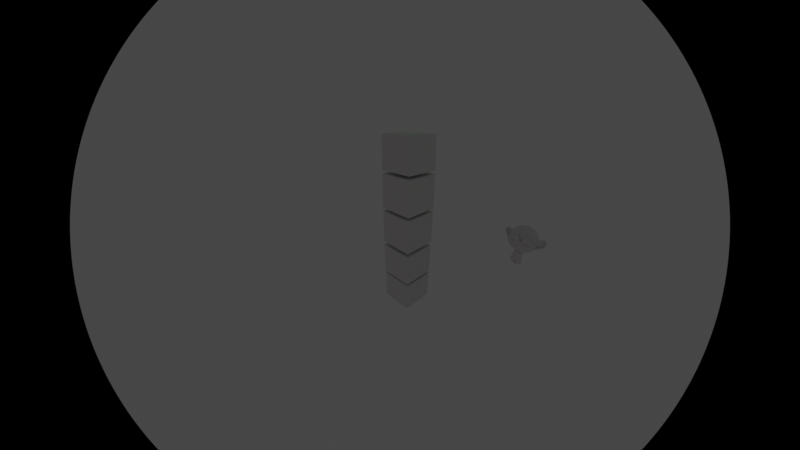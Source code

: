 # Source: class2.blend  (saved by Blender 2.81.16; exported with 4.5.12 LTS)
import bpy
from mathutils import Matrix  # noqa: F401  (used for matrix-valued properties, if any)

bpy.ops.wm.read_factory_settings(use_empty=True)
scene = bpy.context.scene
scene.name = 'Scene'

# ---- collections
col_collection = bpy.data.collections.new('Collection'); scene.collection.children.link(col_collection)

# ---- materials (node trees are filled in below, after node groups)
mat_material_002 = bpy.data.materials.new('Material.002')
mat_material_002.alpha_threshold = 0.0
mat_material_002.use_transparent_shadow = False
mat_material_002.line_color = (0.0, 0.0, 0.0, 1.0)
mat_material_003 = bpy.data.materials.new('Material.003')
mat_material_003.alpha_threshold = 0.0
mat_material_003.use_transparent_shadow = False
mat_material_003.line_color = (0.0, 0.0, 0.0, 1.0)
mat_material_004 = bpy.data.materials.new('Material.004')
mat_material_004.alpha_threshold = 0.0
mat_material_004.use_transparent_shadow = False
mat_material_004.line_color = (0.0, 0.0, 0.0, 1.0)
mat_material_005 = bpy.data.materials.new('Material.005')
mat_material_005.alpha_threshold = 0.0
mat_material_005.use_transparent_shadow = False
mat_material_005.line_color = (0.0, 0.0, 0.0, 1.0)
mat_material_006 = bpy.data.materials.new('Material.006')
mat_material_006.alpha_threshold = 0.0
mat_material_006.use_transparent_shadow = False
mat_material_006.line_color = (0.0, 0.0, 0.0, 1.0)

# ---- material node trees
mat_material_002.use_nodes = True; mat_material_002.node_tree.nodes.clear()
_N = mat_material_002.node_tree.nodes; _L = mat_material_002.node_tree.links
n0 = _N.new('ShaderNodeOutputMaterial'); n0.name = 'Material Output'; n0.location = (300, 300)
n1 = _N.new('ShaderNodeBsdfPrincipled'); n1.name = 'Principled BSDF'; n1.location = (10, 300)
n1.distribution = 'GGX'
n1.subsurface_method = 'BURLEY'
n1.inputs[2].default_value = 0.4
n1.inputs[3].default_value = 1.45
n1.inputs[27].default_value = (0.0, 0.0, 0.0, 1.0)
n1.inputs[28].default_value = 1.0
_L.new(n1.outputs[0], n0.inputs[0])
n0.is_active_output = True
mat_material_003.use_nodes = True; mat_material_003.node_tree.nodes.clear()
_N = mat_material_003.node_tree.nodes; _L = mat_material_003.node_tree.links
n0 = _N.new('ShaderNodeOutputMaterial'); n0.name = 'Material Output'; n0.location = (300, 300)
n1 = _N.new('ShaderNodeBsdfPrincipled'); n1.name = 'Principled BSDF'; n1.location = (10, 300)
n1.distribution = 'GGX'
n1.subsurface_method = 'BURLEY'
n1.inputs[2].default_value = 0.4
n1.inputs[3].default_value = 1.45
n1.inputs[27].default_value = (0.0, 0.0, 0.0, 1.0)
n1.inputs[28].default_value = 1.0
_L.new(n1.outputs[0], n0.inputs[0])
n0.is_active_output = True
mat_material_004.use_nodes = True; mat_material_004.node_tree.nodes.clear()
_N = mat_material_004.node_tree.nodes; _L = mat_material_004.node_tree.links
n0 = _N.new('ShaderNodeOutputMaterial'); n0.name = 'Material Output'; n0.location = (300, 300)
n1 = _N.new('ShaderNodeBsdfPrincipled'); n1.name = 'Principled BSDF'; n1.location = (10, 300)
n1.distribution = 'GGX'
n1.subsurface_method = 'BURLEY'
n1.inputs[2].default_value = 0.4
n1.inputs[3].default_value = 1.45
n1.inputs[27].default_value = (0.0, 0.0, 0.0, 1.0)
n1.inputs[28].default_value = 1.0
_L.new(n1.outputs[0], n0.inputs[0])
n0.is_active_output = True
mat_material_005.use_nodes = True; mat_material_005.node_tree.nodes.clear()
_N = mat_material_005.node_tree.nodes; _L = mat_material_005.node_tree.links
n0 = _N.new('ShaderNodeOutputMaterial'); n0.name = 'Material Output'; n0.location = (300, 300)
n1 = _N.new('ShaderNodeBsdfPrincipled'); n1.name = 'Principled BSDF'; n1.location = (10, 300)
n1.distribution = 'GGX'
n1.subsurface_method = 'BURLEY'
n1.inputs[2].default_value = 0.4
n1.inputs[3].default_value = 1.45
n1.inputs[27].default_value = (0.0, 0.0, 0.0, 1.0)
n1.inputs[28].default_value = 1.0
_L.new(n1.outputs[0], n0.inputs[0])
n0.is_active_output = True
mat_material_006.use_nodes = True; mat_material_006.node_tree.nodes.clear()
_N = mat_material_006.node_tree.nodes; _L = mat_material_006.node_tree.links
n0 = _N.new('ShaderNodeOutputMaterial'); n0.name = 'Material Output'; n0.location = (300, 300)
n1 = _N.new('ShaderNodeBsdfPrincipled'); n1.name = 'Principled BSDF'; n1.location = (10, 300)
n1.distribution = 'GGX'
n1.subsurface_method = 'BURLEY'
n1.inputs[2].default_value = 0.4
n1.inputs[3].default_value = 1.45
n1.inputs[27].default_value = (0.0, 0.0, 0.0, 1.0)
n1.inputs[28].default_value = 1.0
_L.new(n1.outputs[0], n0.inputs[0])
n0.is_active_output = True

# ---- world
world_world = bpy.data.worlds.new('World'); scene.world = world_world
world_world.use_nodes = True; world_world.node_tree.nodes.clear()
_N = world_world.node_tree.nodes; _L = world_world.node_tree.links
n0 = _N.new('ShaderNodeOutputWorld'); n0.name = 'World Output'; n0.location = (300, 300)
n1 = _N.new('ShaderNodeBackground'); n1.name = 'Background'; n1.location = (10, 300)
n1.inputs[0].default_value = (0.05088, 0.05088, 0.05088, 1.0)
_L.new(n1.outputs[0], n0.inputs[0])
n0.is_active_output = True
world_world.color = (0.05088, 0.05088, 0.05088)
world_world.use_sun_shadow = False
world_world.sun_shadow_jitter_overblur = 0.0

# ---- cameras
cam_camera = bpy.data.cameras.new('Camera')
cam_camera.type = 'PANO'
cam_camera.clip_end = 100.0
cam_camera.lens = 15.0
cam_camera.ortho_scale = 7.314

# ---- lights
light_spot = bpy.data.lights.new('Spot', 'SPOT')
light_spot.color = (1.0, 0.0, 0.01599)
light_spot.specular_factor = 2000.0
light_spot.transmission_factor = 0.0
light_spot.energy = 2000.0
light_spot.shadow_soft_size = 100.0
light_spot.shadow_maximum_resolution = 0.006
light_spot.use_absolute_resolution = True
light_spot.spot_blend = 0.0
light_spot.spot_size = 1.589
light_spot_001 = bpy.data.lights.new('Spot.001', 'SPOT')
light_spot_001.color = (0.0, 1.0, 0.0007276)
light_spot_001.transmission_factor = 0.0
light_spot_001.energy = 35.8
light_spot_001.shadow_soft_size = 0.25
light_spot_001.shadow_maximum_resolution = 0.006
light_spot_001.use_absolute_resolution = True
light_spot_002 = bpy.data.lights.new('Spot.002', 'SPOT')
light_spot_002.color = (0.0, 1.0, 0.0007276)
light_spot_002.transmission_factor = 0.0
light_spot_002.energy = 35.8
light_spot_002.shadow_soft_size = 0.25
light_spot_002.shadow_maximum_resolution = 0.006
light_spot_002.use_absolute_resolution = True
light_point_001 = bpy.data.lights.new('Point.001', 'POINT')
light_point_001.color = (0.8964, 0.0, 1.0)
light_point_001.specular_factor = 1000.0
light_point_001.transmission_factor = 0.0
light_point_001.energy = 0.0
light_point_001.shadow_soft_size = 10.0
light_point_001.shadow_maximum_resolution = 0.006
light_point_001.use_absolute_resolution = True

# ---- meshes
me_cube_002 = bpy.data.meshes.new('Cube.002')
me_cube_002.from_pydata([(1.0, 1.0, 1.0), (1.0, 1.0, -1.0), (1.0, -1.0, 1.0), (1.0, -1.0, -1.0), (-1.0, 1.0, 1.0), (-1.0, 1.0, -1.0), (-1.0, -1.0, 1.0), (-1.0, -1.0, -1.0)], [], [(0, 4, 6, 2), (3, 2, 6, 7), (7, 6, 4, 5), (5, 1, 3, 7), (1, 0, 2, 3), (5, 4, 0, 1)])
_uv = me_cube_002.uv_layers.new(name='UVMap')
_uv.uv.foreach_set('vector', [0.625, 0.5, 0.875, 0.5, 0.875, 0.75, 0.625, 0.75, 0.375, 0.75, 0.625, 0.75, 0.625, 1.0, 0.375, 1.0, 0.375, 0.0, 0.625, 0.0, 0.625, 0.25, 0.375, 0.25, 0.125, 0.5, 0.375, 0.5, 0.375, 0.75, 0.125, 0.75, 0.375, 0.5, 0.625, 0.5, 0.625, 0.75, 0.375, 0.75, 0.375, 0.25, 0.625, 0.25, 0.625, 0.5, 0.375, 0.5])
me_cube_002.materials.append(mat_material_002)
me_cube_002.use_remesh_preserve_volume = False
me_cube_002.use_remesh_preserve_attributes = False
me_cube_002.use_mirror_vertex_groups = False
me_cube_002.update()
me_cube_003 = bpy.data.meshes.new('Cube.003')
me_cube_003.from_pydata([(1.0, 1.0, 1.0), (1.0, 1.0, -1.0), (1.0, -1.0, 1.0), (1.0, -1.0, -1.0), (-1.0, 1.0, 1.0), (-1.0, 1.0, -1.0), (-1.0, -1.0, 1.0), (-1.0, -1.0, -1.0)], [], [(0, 4, 6, 2), (3, 2, 6, 7), (7, 6, 4, 5), (5, 1, 3, 7), (1, 0, 2, 3), (5, 4, 0, 1)])
_uv = me_cube_003.uv_layers.new(name='UVMap')
_uv.uv.foreach_set('vector', [0.625, 0.5, 0.875, 0.5, 0.875, 0.75, 0.625, 0.75, 0.375, 0.75, 0.625, 0.75, 0.625, 1.0, 0.375, 1.0, 0.375, 0.0, 0.625, 0.0, 0.625, 0.25, 0.375, 0.25, 0.125, 0.5, 0.375, 0.5, 0.375, 0.75, 0.125, 0.75, 0.375, 0.5, 0.625, 0.5, 0.625, 0.75, 0.375, 0.75, 0.375, 0.25, 0.625, 0.25, 0.625, 0.5, 0.375, 0.5])
me_cube_003.materials.append(mat_material_003)
me_cube_003.use_remesh_preserve_volume = False
me_cube_003.use_remesh_preserve_attributes = False
me_cube_003.use_mirror_vertex_groups = False
me_cube_003.update()
me_cube_004 = bpy.data.meshes.new('Cube.004')
me_cube_004.from_pydata([(1.0, 1.0, 1.0), (1.0, 1.0, -1.0), (1.0, -1.0, 1.0), (1.0, -1.0, -1.0), (-1.0, 1.0, 1.0), (-1.0, 1.0, -1.0), (-1.0, -1.0, 1.0), (-1.0, -1.0, -1.0)], [], [(0, 4, 6, 2), (3, 2, 6, 7), (7, 6, 4, 5), (5, 1, 3, 7), (1, 0, 2, 3), (5, 4, 0, 1)])
_uv = me_cube_004.uv_layers.new(name='UVMap')
_uv.uv.foreach_set('vector', [0.625, 0.5, 0.875, 0.5, 0.875, 0.75, 0.625, 0.75, 0.375, 0.75, 0.625, 0.75, 0.625, 1.0, 0.375, 1.0, 0.375, 0.0, 0.625, 0.0, 0.625, 0.25, 0.375, 0.25, 0.125, 0.5, 0.375, 0.5, 0.375, 0.75, 0.125, 0.75, 0.375, 0.5, 0.625, 0.5, 0.625, 0.75, 0.375, 0.75, 0.375, 0.25, 0.625, 0.25, 0.625, 0.5, 0.375, 0.5])
me_cube_004.materials.append(mat_material_004)
me_cube_004.use_remesh_preserve_volume = False
me_cube_004.use_remesh_preserve_attributes = False
me_cube_004.use_mirror_vertex_groups = False
me_cube_004.update()
me_cube_005 = bpy.data.meshes.new('Cube.005')
me_cube_005.from_pydata([(1.0, 1.0, 1.0), (1.0, 1.0, -1.0), (1.0, -1.0, 1.0), (1.0, -1.0, -1.0), (-1.0, 1.0, 1.0), (-1.0, 1.0, -1.0), (-1.0, -1.0, 1.0), (-1.0, -1.0, -1.0)], [], [(0, 4, 6, 2), (3, 2, 6, 7), (7, 6, 4, 5), (5, 1, 3, 7), (1, 0, 2, 3), (5, 4, 0, 1)])
_uv = me_cube_005.uv_layers.new(name='UVMap')
_uv.uv.foreach_set('vector', [0.625, 0.5, 0.875, 0.5, 0.875, 0.75, 0.625, 0.75, 0.375, 0.75, 0.625, 0.75, 0.625, 1.0, 0.375, 1.0, 0.375, 0.0, 0.625, 0.0, 0.625, 0.25, 0.375, 0.25, 0.125, 0.5, 0.375, 0.5, 0.375, 0.75, 0.125, 0.75, 0.375, 0.5, 0.625, 0.5, 0.625, 0.75, 0.375, 0.75, 0.375, 0.25, 0.625, 0.25, 0.625, 0.5, 0.375, 0.5])
me_cube_005.materials.append(mat_material_005)
me_cube_005.use_remesh_preserve_volume = False
me_cube_005.use_remesh_preserve_attributes = False
me_cube_005.use_mirror_vertex_groups = False
me_cube_005.update()
me_cube_006 = bpy.data.meshes.new('Cube.006')
me_cube_006.from_pydata([(1.0, 1.0, 1.0), (1.0, 1.0, -1.0), (1.0, -1.0, 1.0), (1.0, -1.0, -1.0), (-1.0, 1.0, 1.0), (-1.0, 1.0, -1.0), (-1.0, -1.0, 1.0), (-1.0, -1.0, -1.0)], [], [(0, 4, 6, 2), (3, 2, 6, 7), (7, 6, 4, 5), (5, 1, 3, 7), (1, 0, 2, 3), (5, 4, 0, 1)])
_uv = me_cube_006.uv_layers.new(name='UVMap')
_uv.uv.foreach_set('vector', [0.625, 0.5, 0.875, 0.5, 0.875, 0.75, 0.625, 0.75, 0.375, 0.75, 0.625, 0.75, 0.625, 1.0, 0.375, 1.0, 0.375, 0.0, 0.625, 0.0, 0.625, 0.25, 0.375, 0.25, 0.125, 0.5, 0.375, 0.5, 0.375, 0.75, 0.125, 0.75, 0.375, 0.5, 0.625, 0.5, 0.625, 0.75, 0.375, 0.75, 0.375, 0.25, 0.625, 0.25, 0.625, 0.5, 0.375, 0.5])
me_cube_006.materials.append(mat_material_006)
me_cube_006.use_remesh_preserve_volume = False
me_cube_006.use_remesh_preserve_attributes = False
me_cube_006.use_mirror_vertex_groups = False
me_cube_006.update()
me_suzanne = bpy.data.meshes.new('Suzanne')
me_suzanne.from_pydata([(0.4375, -0.7656, 0.1641), (-0.4375, -0.7656, 0.1641), (0.5, -0.6875, 0.09375), (-0.5, -0.6875, 0.09375), (0.5469, -0.5781, 0.05469), (-0.5469, -0.5781, 0.05469), (0.3516, -0.6172, -0.02344), (-0.3516, -0.6172, -0.02344), (0.3516, -0.7188, 0.03125), (-0.3516, -0.7188, 0.03125), (0.3516, -0.7812, 0.1328), (-0.3516, -0.7812, 0.1328), (0.2734, -0.7969, 0.1641), (-0.2734, -0.7969, 0.1641), (0.2031, -0.7422, 0.09375), (-0.2031, -0.7422, 0.09375), (0.1562, -0.6484, 0.05469), (-0.1562, -0.6484, 0.05469), (0.07812, -0.6562, 0.2422), (-0.07812, -0.6562, 0.2422), (0.1406, -0.7422, 0.2422), (-0.1406, -0.7422, 0.2422), (0.2422, -0.7969, 0.2422), (-0.2422, -0.7969, 0.2422), (0.2734, -0.7969, 0.3281), (-0.2734, -0.7969, 0.3281), (0.2031, -0.7422, 0.3906), (-0.2031, -0.7422, 0.3906), (0.1562, -0.6484, 0.4375), (-0.1562, -0.6484, 0.4375), (0.3516, -0.6172, 0.5156), (-0.3516, -0.6172, 0.5156), (0.3516, -0.7188, 0.4531), (-0.3516, -0.7188, 0.4531), (0.3516, -0.7812, 0.3594), (-0.3516, -0.7812, 0.3594), (0.4375, -0.7656, 0.3281), (-0.4375, -0.7656, 0.3281), (0.5, -0.6875, 0.3906), (-0.5, -0.6875, 0.3906), (0.5469, -0.5781, 0.4375), (-0.5469, -0.5781, 0.4375), (0.625, -0.5625, 0.2422), (-0.625, -0.5625, 0.2422), (0.5625, -0.6719, 0.2422), (-0.5625, -0.6719, 0.2422), (0.4688, -0.7578, 0.2422), (-0.4688, -0.7578, 0.2422), (0.4766, -0.7734, 0.2422), (-0.4766, -0.7734, 0.2422), (0.4453, -0.7812, 0.3359), (-0.4453, -0.7812, 0.3359), (0.3516, -0.8047, 0.375), (-0.3516, -0.8047, 0.375), (0.2656, -0.8203, 0.3359), (-0.2656, -0.8203, 0.3359), (0.2266, -0.8203, 0.2422), (-0.2266, -0.8203, 0.2422), (0.2656, -0.8203, 0.1562), (-0.2656, -0.8203, 0.1562), (0.3516, -0.8281, 0.2422), (-0.3516, -0.8281, 0.2422), (0.3516, -0.8047, 0.1172), (-0.3516, -0.8047, 0.1172), (0.4453, -0.7812, 0.1562), (-0.4453, -0.7812, 0.1562), (0.0, -0.7422, 0.4297), (0.0, -0.8203, 0.3516), (0.0, -0.7344, -0.6797), (0.0, -0.7812, -0.3203), (0.0, -0.7969, -0.1875), (0.0, -0.7188, -0.7734), (0.0, -0.6016, 0.4062), (0.0, -0.5703, 0.5703), (0.0, 0.5469, 0.8984), (0.0, 0.8516, 0.5625), (0.0, 0.8281, 0.07031), (0.0, 0.3516, -0.3828), (0.2031, -0.5625, -0.1875), (-0.2031, -0.5625, -0.1875), (0.3125, -0.5703, -0.4375), (-0.3125, -0.5703, -0.4375), (0.3516, -0.5703, -0.6953), (-0.3516, -0.5703, -0.6953), (0.3672, -0.5312, -0.8906), (-0.3672, -0.5312, -0.8906), (0.3281, -0.5234, -0.9453), (-0.3281, -0.5234, -0.9453), (0.1797, -0.5547, -0.9688), (-0.1797, -0.5547, -0.9688), (0.0, -0.5781, -0.9844), (0.4375, -0.5312, -0.1406), (-0.4375, -0.5312, -0.1406), (0.6328, -0.5391, -0.03906), (-0.6328, -0.5391, -0.03906), (0.8281, -0.4453, 0.1484), (-0.8281, -0.4453, 0.1484), (0.8594, -0.5938, 0.4297), (-0.8594, -0.5938, 0.4297), (0.7109, -0.625, 0.4844), (-0.7109, -0.625, 0.4844), (0.4922, -0.6875, 0.6016), (-0.4922, -0.6875, 0.6016), (0.3203, -0.7344, 0.7578), (-0.3203, -0.7344, 0.7578), (0.1562, -0.7578, 0.7188), (-0.1562, -0.7578, 0.7188), (0.0625, -0.75, 0.4922), (-0.0625, -0.75, 0.4922), (0.1641, -0.7734, 0.4141), (-0.1641, -0.7734, 0.4141), (0.125, -0.7656, 0.3047), (-0.125, -0.7656, 0.3047), (0.2031, -0.7422, 0.09375), (-0.2031, -0.7422, 0.09375), (0.375, -0.7031, 0.01562), (-0.375, -0.7031, 0.01562), (0.4922, -0.6719, 0.0625), (-0.4922, -0.6719, 0.0625), (0.625, -0.6484, 0.1875), (-0.625, -0.6484, 0.1875), (0.6406, -0.6484, 0.2969), (-0.6406, -0.6484, 0.2969), (0.6016, -0.6641, 0.375), (-0.6016, -0.6641, 0.375), (0.4297, -0.7188, 0.4375), (-0.4297, -0.7188, 0.4375), (0.25, -0.7578, 0.4688), (-0.25, -0.7578, 0.4688), (0.0, -0.7344, -0.7656), (0.1094, -0.7344, -0.7188), (-0.1094, -0.7344, -0.7188), (0.1172, -0.7109, -0.8359), (-0.1172, -0.7109, -0.8359), (0.0625, -0.6953, -0.8828), (-0.0625, -0.6953, -0.8828), (0.0, -0.6875, -0.8906), (0.0, -0.75, -0.1953), (0.0, -0.7422, -0.1406), (0.1016, -0.7422, -0.1484), (-0.1016, -0.7422, -0.1484), (0.125, -0.75, -0.2266), (-0.125, -0.75, -0.2266), (0.08594, -0.7422, -0.2891), (-0.08594, -0.7422, -0.2891), (0.3984, -0.6719, -0.04688), (-0.3984, -0.6719, -0.04688), (0.6172, -0.625, 0.05469), (-0.6172, -0.625, 0.05469), (0.7266, -0.6016, 0.2031), (-0.7266, -0.6016, 0.2031), (0.7422, -0.6562, 0.375), (-0.7422, -0.6562, 0.375), (0.6875, -0.7266, 0.4141), (-0.6875, -0.7266, 0.4141), (0.4375, -0.7969, 0.5469), (-0.4375, -0.7969, 0.5469), (0.3125, -0.8359, 0.6406), (-0.3125, -0.8359, 0.6406), (0.2031, -0.8516, 0.6172), (-0.2031, -0.8516, 0.6172), (0.1016, -0.8438, 0.4297), (-0.1016, -0.8438, 0.4297), (0.125, -0.8125, -0.1016), (-0.125, -0.8125, -0.1016), (0.2109, -0.7109, -0.4453), (-0.2109, -0.7109, -0.4453), (0.25, -0.6875, -0.7031), (-0.25, -0.6875, -0.7031), (0.2656, -0.6641, -0.8203), (-0.2656, -0.6641, -0.8203), (0.2344, -0.6328, -0.9141), (-0.2344, -0.6328, -0.9141), (0.1641, -0.6328, -0.9297), (-0.1641, -0.6328, -0.9297), (0.0, -0.6406, -0.9453), (0.0, -0.7266, 0.04688), (0.0, -0.7656, 0.2109), (0.3281, -0.7422, 0.4766), (-0.3281, -0.7422, 0.4766), (0.1641, -0.75, 0.1406), (-0.1641, -0.75, 0.1406), (0.1328, -0.7578, 0.2109), (-0.1328, -0.7578, 0.2109), (0.1172, -0.7344, -0.6875), (-0.1172, -0.7344, -0.6875), (0.07812, -0.75, -0.4453), (-0.07812, -0.75, -0.4453), (0.0, -0.75, -0.4453), (0.0, -0.7422, -0.3281), (0.09375, -0.7812, -0.2734), (-0.09375, -0.7812, -0.2734), (0.1328, -0.7969, -0.2266), (-0.1328, -0.7969, -0.2266), (0.1094, -0.7812, -0.1328), (-0.1094, -0.7812, -0.1328), (0.03906, -0.7812, -0.125), (-0.03906, -0.7812, -0.125), (0.0, -0.8281, -0.2031), (0.04688, -0.8125, -0.1484), (-0.04688, -0.8125, -0.1484), (0.09375, -0.8125, -0.1562), (-0.09375, -0.8125, -0.1562), (0.1094, -0.8281, -0.2266), (-0.1094, -0.8281, -0.2266), (0.07812, -0.8047, -0.25), (-0.07812, -0.8047, -0.25), (0.0, -0.8047, -0.2891), (0.2578, -0.5547, -0.3125), (-0.2578, -0.5547, -0.3125), (0.1641, -0.7109, -0.2422), (-0.1641, -0.7109, -0.2422), (0.1797, -0.7109, -0.3125), (-0.1797, -0.7109, -0.3125), (0.2344, -0.5547, -0.25), (-0.2344, -0.5547, -0.25), (0.0, -0.6875, -0.875), (0.04688, -0.6875, -0.8672), (-0.04688, -0.6875, -0.8672), (0.09375, -0.7109, -0.8203), (-0.09375, -0.7109, -0.8203), (0.09375, -0.7266, -0.7422), (-0.09375, -0.7266, -0.7422), (0.0, -0.6562, -0.7812), (0.09375, -0.6641, -0.75), (-0.09375, -0.6641, -0.75), (0.09375, -0.6406, -0.8125), (-0.09375, -0.6406, -0.8125), (0.04688, -0.6328, -0.8516), (-0.04688, -0.6328, -0.8516), (0.0, -0.6328, -0.8594), (0.1719, -0.7812, 0.2188), (-0.1719, -0.7812, 0.2188), (0.1875, -0.7734, 0.1562), (-0.1875, -0.7734, 0.1562), (0.3359, -0.7578, 0.4297), (-0.3359, -0.7578, 0.4297), (0.2734, -0.7734, 0.4219), (-0.2734, -0.7734, 0.4219), (0.4219, -0.7734, 0.3984), (-0.4219, -0.7734, 0.3984), (0.5625, -0.6953, 0.3516), (-0.5625, -0.6953, 0.3516), (0.5859, -0.6875, 0.2891), (-0.5859, -0.6875, 0.2891), (0.5781, -0.6797, 0.1953), (-0.5781, -0.6797, 0.1953), (0.4766, -0.7188, 0.1016), (-0.4766, -0.7188, 0.1016), (0.375, -0.7422, 0.0625), (-0.375, -0.7422, 0.0625), (0.2266, -0.7812, 0.1094), (-0.2266, -0.7812, 0.1094), (0.1797, -0.7812, 0.2969), (-0.1797, -0.7812, 0.2969), (0.2109, -0.7812, 0.375), (-0.2109, -0.7812, 0.375), (0.2344, -0.7578, 0.3594), (-0.2344, -0.7578, 0.3594), (0.1953, -0.7578, 0.2969), (-0.1953, -0.7578, 0.2969), (0.2422, -0.7578, 0.125), (-0.2422, -0.7578, 0.125), (0.375, -0.7266, 0.08594), (-0.375, -0.7266, 0.08594), (0.4609, -0.7031, 0.1172), (-0.4609, -0.7031, 0.1172), (0.5469, -0.6719, 0.2109), (-0.5469, -0.6719, 0.2109), (0.5547, -0.6719, 0.2812), (-0.5547, -0.6719, 0.2812), (0.5312, -0.6797, 0.3359), (-0.5312, -0.6797, 0.3359), (0.4141, -0.75, 0.3906), (-0.4141, -0.75, 0.3906), (0.2812, -0.7656, 0.3984), (-0.2812, -0.7656, 0.3984), (0.3359, -0.75, 0.4062), (-0.3359, -0.75, 0.4062), (0.2031, -0.75, 0.1719), (-0.2031, -0.75, 0.1719), (0.1953, -0.75, 0.2266), (-0.1953, -0.75, 0.2266), (0.1094, -0.6094, 0.4609), (-0.1094, -0.6094, 0.4609), (0.1953, -0.6172, 0.6641), (-0.1953, -0.6172, 0.6641), (0.3359, -0.5938, 0.6875), (-0.3359, -0.5938, 0.6875), (0.4844, -0.5547, 0.5547), (-0.4844, -0.5547, 0.5547), (0.6797, -0.4922, 0.4531), (-0.6797, -0.4922, 0.4531), (0.7969, -0.4609, 0.4062), (-0.7969, -0.4609, 0.4062), (0.7734, -0.375, 0.1641), (-0.7734, -0.375, 0.1641), (0.6016, -0.4141, 0.0), (-0.6016, -0.4141, 0.0), (0.4375, -0.4688, -0.09375), (-0.4375, -0.4688, -0.09375), (0.0, -0.2891, 0.8984), (0.0, 0.07812, 0.9844), (0.0, 0.6719, -0.1953), (0.0, -0.1875, -0.4609), (0.0, -0.4609, -0.9766), (0.0, -0.3438, -0.8047), (0.0, -0.3203, -0.5703), (0.0, -0.2812, -0.4844), (0.8516, -0.05469, 0.2344), (-0.8516, -0.05469, 0.2344), (0.8594, 0.04688, 0.3203), (-0.8594, 0.04688, 0.3203), (0.7734, 0.4375, 0.2656), (-0.7734, 0.4375, 0.2656), (0.4609, 0.7031, 0.4375), (-0.4609, 0.7031, 0.4375), (0.7344, -0.07031, -0.04688), (-0.7344, -0.07031, -0.04688), (0.5938, 0.1641, -0.125), (-0.5938, 0.1641, -0.125), (0.6406, 0.4297, -0.007812), (-0.6406, 0.4297, -0.007812), (0.3359, 0.6641, 0.05469), (-0.3359, 0.6641, 0.05469), (0.2344, -0.4062, -0.3516), (-0.2344, -0.4062, -0.3516), (0.1797, -0.2578, -0.4141), (-0.1797, -0.2578, -0.4141), (0.2891, -0.3828, -0.7109), (-0.2891, -0.3828, -0.7109), (0.25, -0.3906, -0.5), (-0.25, -0.3906, -0.5), (0.3281, -0.3984, -0.9141), (-0.3281, -0.3984, -0.9141), (0.1406, -0.3672, -0.7578), (-0.1406, -0.3672, -0.7578), (0.125, -0.3594, -0.5391), (-0.125, -0.3594, -0.5391), (0.1641, -0.4375, -0.9453), (-0.1641, -0.4375, -0.9453), (0.2188, -0.4297, -0.2812), (-0.2188, -0.4297, -0.2812), (0.2109, -0.4688, -0.2266), (-0.2109, -0.4688, -0.2266), (0.2031, -0.5, -0.1719), (-0.2031, -0.5, -0.1719), (0.2109, -0.1641, -0.3906), (-0.2109, -0.1641, -0.3906), (0.2969, 0.2656, -0.3125), (-0.2969, 0.2656, -0.3125), (0.3438, 0.5391, -0.1484), (-0.3438, 0.5391, -0.1484), (0.4531, 0.3828, 0.8672), (-0.4531, 0.3828, 0.8672), (0.4531, 0.07031, 0.9297), (-0.4531, 0.07031, 0.9297), (0.4531, -0.2344, 0.8516), (-0.4531, -0.2344, 0.8516), (0.4609, -0.4297, 0.5234), (-0.4609, -0.4297, 0.5234), (0.7266, -0.3359, 0.4062), (-0.7266, -0.3359, 0.4062), (0.6328, -0.2812, 0.4531), (-0.6328, -0.2812, 0.4531), (0.6406, -0.05469, 0.7031), (-0.6406, -0.05469, 0.7031), (0.7969, -0.125, 0.5625), (-0.7969, -0.125, 0.5625), (0.7969, 0.1172, 0.6172), (-0.7969, 0.1172, 0.6172), (0.6406, 0.1953, 0.75), (-0.6406, 0.1953, 0.75), (0.6406, 0.4453, 0.6797), (-0.6406, 0.4453, 0.6797), (0.7969, 0.3594, 0.5391), (-0.7969, 0.3594, 0.5391), (0.6172, 0.5859, 0.3281), (-0.6172, 0.5859, 0.3281), (0.4844, 0.5469, 0.02344), (-0.4844, 0.5469, 0.02344), (0.8203, 0.2031, 0.3281), (-0.8203, 0.2031, 0.3281), (0.4062, -0.1484, -0.1719), (-0.4062, -0.1484, -0.1719), (0.4297, 0.2109, -0.1953), (-0.4297, 0.2109, -0.1953), (0.8906, 0.2344, 0.4062), (-0.8906, 0.2344, 0.4062), (0.7734, 0.125, -0.1406), (-0.7734, 0.125, -0.1406), (1.039, 0.3281, -0.1016), (-1.039, 0.3281, -0.1016), (1.281, 0.4297, 0.05469), (-1.281, 0.4297, 0.05469), (1.352, 0.4219, 0.3203), (-1.352, 0.4219, 0.3203), (1.234, 0.4219, 0.5078), (-1.234, 0.4219, 0.5078), (1.023, 0.3125, 0.4766), (-1.023, 0.3125, 0.4766), (1.016, 0.2891, 0.4141), (-1.016, 0.2891, 0.4141), (1.188, 0.3906, 0.4375), (-1.188, 0.3906, 0.4375), (1.266, 0.4062, 0.2891), (-1.266, 0.4062, 0.2891), (1.211, 0.4062, 0.07812), (-1.211, 0.4062, 0.07812), (1.031, 0.3047, -0.03906), (-1.031, 0.3047, -0.03906), (0.8281, 0.1328, -0.07031), (-0.8281, 0.1328, -0.07031), (0.9219, 0.2188, 0.3594), (-0.9219, 0.2188, 0.3594), (0.9453, 0.2891, 0.3047), (-0.9453, 0.2891, 0.3047), (0.8828, 0.2109, -0.02344), (-0.8828, 0.2109, -0.02344), (1.039, 0.3672, 0.0), (-1.039, 0.3672, 0.0), (1.188, 0.4453, 0.09375), (-1.188, 0.4453, 0.09375), (1.234, 0.4453, 0.25), (-1.234, 0.4453, 0.25), (1.172, 0.4375, 0.3594), (-1.172, 0.4375, 0.3594), (1.023, 0.3594, 0.3438), (-1.023, 0.3594, 0.3438), (0.8438, 0.2109, 0.2891), (-0.8438, 0.2109, 0.2891), (0.8359, 0.2734, 0.1719), (-0.8359, 0.2734, 0.1719), (0.7578, 0.2734, 0.09375), (-0.7578, 0.2734, 0.09375), (0.8203, 0.2734, 0.08594), (-0.8203, 0.2734, 0.08594), (0.8438, 0.2734, 0.01562), (-0.8438, 0.2734, 0.01562), (0.8125, 0.2734, -0.01562), (-0.8125, 0.2734, -0.01562), (0.7266, 0.07031, 0.0), (-0.7266, 0.07031, 0.0), (0.7188, 0.1719, -0.02344), (-0.7188, 0.1719, -0.02344), (0.7188, 0.1875, 0.03906), (-0.7188, 0.1875, 0.03906), (0.7969, 0.2109, 0.2031), (-0.7969, 0.2109, 0.2031), (0.8906, 0.2656, 0.2422), (-0.8906, 0.2656, 0.2422), (0.8906, 0.3203, 0.2344), (-0.8906, 0.3203, 0.2344), (0.8125, 0.3203, -0.01562), (-0.8125, 0.3203, -0.01562), (0.8516, 0.3203, 0.01562), (-0.8516, 0.3203, 0.01562), (0.8281, 0.3203, 0.07812), (-0.8281, 0.3203, 0.07812), (0.7656, 0.3203, 0.09375), (-0.7656, 0.3203, 0.09375), (0.8438, 0.3203, 0.1719), (-0.8438, 0.3203, 0.1719), (1.039, 0.4141, 0.3281), (-1.039, 0.4141, 0.3281), (1.188, 0.4844, 0.3438), (-1.188, 0.4844, 0.3438), (1.258, 0.4922, 0.2422), (-1.258, 0.4922, 0.2422), (1.211, 0.4844, 0.08594), (-1.211, 0.4844, 0.08594), (1.047, 0.4219, 0.0), (-1.047, 0.4219, 0.0), (0.8828, 0.2656, -0.01562), (-0.8828, 0.2656, -0.01562), (0.9531, 0.3438, 0.2891), (-0.9531, 0.3438, 0.2891), (0.8906, 0.3281, 0.1094), (-0.8906, 0.3281, 0.1094), (0.9375, 0.3359, 0.0625), (-0.9375, 0.3359, 0.0625), (1.0, 0.3672, 0.125), (-1.0, 0.3672, 0.125), (0.9609, 0.3516, 0.1719), (-0.9609, 0.3516, 0.1719), (1.016, 0.375, 0.2344), (-1.016, 0.375, 0.2344), (1.055, 0.3828, 0.1875), (-1.055, 0.3828, 0.1875), (1.109, 0.3906, 0.2109), (-1.109, 0.3906, 0.2109), (1.086, 0.3906, 0.2734), (-1.086, 0.3906, 0.2734), (1.023, 0.4844, 0.4375), (-1.023, 0.4844, 0.4375), (1.25, 0.5469, 0.4688), (-1.25, 0.5469, 0.4688), (1.367, 0.5, 0.2969), (-1.367, 0.5, 0.2969), (1.312, 0.5312, 0.05469), (-1.312, 0.5312, 0.05469), (1.039, 0.4922, -0.08594), (-1.039, 0.4922, -0.08594), (0.7891, 0.3281, -0.125), (-0.7891, 0.3281, -0.125), (0.8594, 0.3828, 0.3828), (-0.8594, 0.3828, 0.3828)], [], [(46, 0, 2, 44), (3, 1, 47, 45), (44, 2, 4, 42), (5, 3, 45, 43), (2, 8, 6, 4), (7, 9, 3, 5), (0, 10, 8, 2), (9, 11, 1, 3), (10, 12, 14, 8), (15, 13, 11, 9), (8, 14, 16, 6), (17, 15, 9, 7), (14, 20, 18, 16), (19, 21, 15, 17), (12, 22, 20, 14), (21, 23, 13, 15), (22, 24, 26, 20), (27, 25, 23, 21), (20, 26, 28, 18), (29, 27, 21, 19), (26, 32, 30, 28), (31, 33, 27, 29), (24, 34, 32, 26), (33, 35, 25, 27), (34, 36, 38, 32), (39, 37, 35, 33), (32, 38, 40, 30), (41, 39, 33, 31), (38, 44, 42, 40), (43, 45, 39, 41), (36, 46, 44, 38), (45, 47, 37, 39), (46, 36, 50, 48), (51, 37, 47, 49), (36, 34, 52, 50), (53, 35, 37, 51), (34, 24, 54, 52), (55, 25, 35, 53), (24, 22, 56, 54), (57, 23, 25, 55), (22, 12, 58, 56), (59, 13, 23, 57), (12, 10, 62, 58), (63, 11, 13, 59), (10, 0, 64, 62), (65, 1, 11, 63), (0, 46, 48, 64), (49, 47, 1, 65), (60, 64, 48), (49, 65, 61), (62, 64, 60), (61, 65, 63), (60, 58, 62), (63, 59, 61), (60, 56, 58), (59, 57, 61), (60, 54, 56), (57, 55, 61), (60, 52, 54), (55, 53, 61), (60, 50, 52), (53, 51, 61), (60, 48, 50), (51, 49, 61), (88, 173, 175, 90), (175, 174, 89, 90), (86, 171, 173, 88), (174, 172, 87, 89), (84, 169, 171, 86), (172, 170, 85, 87), (82, 167, 169, 84), (170, 168, 83, 85), (80, 165, 167, 82), (168, 166, 81, 83), (78, 91, 145, 163), (146, 92, 79, 164), (91, 93, 147, 145), (148, 94, 92, 146), (93, 95, 149, 147), (150, 96, 94, 148), (95, 97, 151, 149), (152, 98, 96, 150), (97, 99, 153, 151), (154, 100, 98, 152), (99, 101, 155, 153), (156, 102, 100, 154), (101, 103, 157, 155), (158, 104, 102, 156), (103, 105, 159, 157), (160, 106, 104, 158), (105, 107, 161, 159), (162, 108, 106, 160), (107, 66, 67, 161), (67, 66, 108, 162), (109, 127, 159, 161), (160, 128, 110, 162), (127, 178, 157, 159), (158, 179, 128, 160), (125, 155, 157, 178), (158, 156, 126, 179), (123, 153, 155, 125), (156, 154, 124, 126), (121, 151, 153, 123), (154, 152, 122, 124), (119, 149, 151, 121), (152, 150, 120, 122), (117, 147, 149, 119), (150, 148, 118, 120), (115, 145, 147, 117), (148, 146, 116, 118), (113, 163, 145, 115), (146, 164, 114, 116), (113, 180, 176, 163), (176, 181, 114, 164), (109, 161, 67, 111), (67, 162, 110, 112), (111, 67, 177, 182), (177, 67, 112, 183), (176, 180, 182, 177), (183, 181, 176, 177), (134, 136, 175, 173), (175, 136, 135, 174), (132, 134, 173, 171), (174, 135, 133, 172), (130, 132, 171, 169), (172, 133, 131, 170), (165, 186, 184, 167), (185, 187, 166, 168), (130, 169, 167, 184), (168, 170, 131, 185), (143, 189, 188, 186), (188, 189, 144, 187), (184, 186, 188, 68), (188, 187, 185, 68), (129, 130, 184, 68), (185, 131, 129, 68), (141, 192, 190, 143), (191, 193, 142, 144), (139, 194, 192, 141), (193, 195, 140, 142), (138, 196, 194, 139), (195, 197, 138, 140), (137, 70, 196, 138), (197, 70, 137, 138), (189, 143, 190, 69), (191, 144, 189, 69), (69, 190, 205, 207), (206, 191, 69, 207), (70, 198, 199, 196), (200, 198, 70, 197), (196, 199, 201, 194), (202, 200, 197, 195), (194, 201, 203, 192), (204, 202, 195, 193), (192, 203, 205, 190), (206, 204, 193, 191), (198, 203, 201, 199), (202, 204, 198, 200), (198, 207, 205, 203), (206, 207, 198, 204), (138, 139, 163, 176), (164, 140, 138, 176), (139, 141, 210, 163), (211, 142, 140, 164), (141, 143, 212, 210), (213, 144, 142, 211), (143, 186, 165, 212), (166, 187, 144, 213), (80, 208, 212, 165), (213, 209, 81, 166), (208, 214, 210, 212), (211, 215, 209, 213), (78, 163, 210, 214), (211, 164, 79, 215), (130, 129, 71, 221), (71, 129, 131, 222), (132, 130, 221, 219), (222, 131, 133, 220), (134, 132, 219, 217), (220, 133, 135, 218), (136, 134, 217, 216), (218, 135, 136, 216), (216, 217, 228, 230), (229, 218, 216, 230), (217, 219, 226, 228), (227, 220, 218, 229), (219, 221, 224, 226), (225, 222, 220, 227), (221, 71, 223, 224), (223, 71, 222, 225), (223, 230, 228, 224), (229, 230, 223, 225), (224, 228, 226), (227, 229, 225), (182, 180, 233, 231), (234, 181, 183, 232), (111, 182, 231, 253), (232, 183, 112, 254), (109, 111, 253, 255), (254, 112, 110, 256), (180, 113, 251, 233), (252, 114, 181, 234), (113, 115, 249, 251), (250, 116, 114, 252), (115, 117, 247, 249), (248, 118, 116, 250), (117, 119, 245, 247), (246, 120, 118, 248), (119, 121, 243, 245), (244, 122, 120, 246), (121, 123, 241, 243), (242, 124, 122, 244), (123, 125, 239, 241), (240, 126, 124, 242), (125, 178, 235, 239), (236, 179, 126, 240), (178, 127, 237, 235), (238, 128, 179, 236), (127, 109, 255, 237), (256, 110, 128, 238), (237, 255, 257, 275), (258, 256, 238, 276), (235, 237, 275, 277), (276, 238, 236, 278), (239, 235, 277, 273), (278, 236, 240, 274), (241, 239, 273, 271), (274, 240, 242, 272), (243, 241, 271, 269), (272, 242, 244, 270), (245, 243, 269, 267), (270, 244, 246, 268), (247, 245, 267, 265), (268, 246, 248, 266), (249, 247, 265, 263), (266, 248, 250, 264), (251, 249, 263, 261), (264, 250, 252, 262), (233, 251, 261, 279), (262, 252, 234, 280), (255, 253, 259, 257), (260, 254, 256, 258), (253, 231, 281, 259), (282, 232, 254, 260), (231, 233, 279, 281), (280, 234, 232, 282), (66, 107, 283, 72), (284, 108, 66, 72), (107, 105, 285, 283), (286, 106, 108, 284), (105, 103, 287, 285), (288, 104, 106, 286), (103, 101, 289, 287), (290, 102, 104, 288), (101, 99, 291, 289), (292, 100, 102, 290), (99, 97, 293, 291), (294, 98, 100, 292), (97, 95, 295, 293), (296, 96, 98, 294), (95, 93, 297, 295), (298, 94, 96, 296), (93, 91, 299, 297), (300, 92, 94, 298), (307, 308, 327, 337), (328, 308, 307, 338), (306, 307, 337, 335), (338, 307, 306, 336), (305, 306, 335, 339), (336, 306, 305, 340), (88, 90, 305, 339), (305, 90, 89, 340), (86, 88, 339, 333), (340, 89, 87, 334), (84, 86, 333, 329), (334, 87, 85, 330), (82, 84, 329, 331), (330, 85, 83, 332), (329, 335, 337, 331), (338, 336, 330, 332), (329, 333, 339, 335), (340, 334, 330, 336), (325, 331, 337, 327), (338, 332, 326, 328), (80, 82, 331, 325), (332, 83, 81, 326), (208, 341, 343, 214), (344, 342, 209, 215), (80, 325, 341, 208), (342, 326, 81, 209), (78, 214, 343, 345), (344, 215, 79, 346), (78, 345, 299, 91), (300, 346, 79, 92), (76, 323, 351, 303), (352, 324, 76, 303), (303, 351, 349, 77), (350, 352, 303, 77), (77, 349, 347, 304), (348, 350, 77, 304), (304, 347, 327, 308), (328, 348, 304, 308), (325, 327, 347, 341), (348, 328, 326, 342), (295, 297, 317, 309), (318, 298, 296, 310), (75, 315, 323, 76), (324, 316, 75, 76), (301, 357, 355, 302), (356, 358, 301, 302), (302, 355, 353, 74), (354, 356, 302, 74), (74, 353, 315, 75), (316, 354, 74, 75), (291, 293, 361, 363), (362, 294, 292, 364), (363, 361, 367, 365), (368, 362, 364, 366), (365, 367, 369, 371), (370, 368, 366, 372), (371, 369, 375, 373), (376, 370, 372, 374), (313, 377, 373, 375), (374, 378, 314, 376), (315, 353, 373, 377), (374, 354, 316, 378), (353, 355, 371, 373), (372, 356, 354, 374), (355, 357, 365, 371), (366, 358, 356, 372), (357, 359, 363, 365), (364, 360, 358, 366), (289, 291, 363, 359), (364, 292, 290, 360), (73, 359, 357, 301), (358, 360, 73, 301), (283, 285, 287, 289), (288, 286, 284, 290), (283, 289, 359, 73), (360, 290, 284, 73), (72, 283, 73), (73, 284, 72), (293, 295, 309, 361), (310, 296, 294, 362), (309, 311, 367, 361), (368, 312, 310, 362), (311, 381, 369, 367), (370, 382, 312, 368), (313, 375, 369, 381), (370, 376, 314, 382), (347, 349, 385, 383), (386, 350, 348, 384), (317, 383, 385, 319), (386, 384, 318, 320), (297, 299, 383, 317), (384, 300, 298, 318), (299, 343, 341, 383), (342, 344, 300, 384), (341, 347, 383), (384, 348, 342), (299, 345, 343), (344, 346, 300), (313, 321, 379, 377), (380, 322, 314, 378), (315, 377, 379, 323), (380, 378, 316, 324), (319, 385, 379, 321), (380, 386, 320, 322), (349, 351, 379, 385), (380, 352, 350, 386), (323, 379, 351), (352, 380, 324), (399, 387, 413, 401), (414, 388, 400, 402), (399, 401, 403, 397), (404, 402, 400, 398), (397, 403, 405, 395), (406, 404, 398, 396), (395, 405, 407, 393), (408, 406, 396, 394), (393, 407, 409, 391), (410, 408, 394, 392), (391, 409, 411, 389), (412, 410, 392, 390), (409, 419, 417, 411), (418, 420, 410, 412), (407, 421, 419, 409), (420, 422, 408, 410), (405, 423, 421, 407), (422, 424, 406, 408), (403, 425, 423, 405), (424, 426, 404, 406), (401, 427, 425, 403), (426, 428, 402, 404), (401, 413, 415, 427), (416, 414, 402, 428), (317, 319, 443, 441), (444, 320, 318, 442), (319, 389, 411, 443), (412, 390, 320, 444), (309, 317, 441, 311), (442, 318, 310, 312), (381, 429, 413, 387), (414, 430, 382, 388), (411, 417, 439, 443), (440, 418, 412, 444), (437, 445, 443, 439), (444, 446, 438, 440), (433, 445, 437, 435), (438, 446, 434, 436), (431, 447, 445, 433), (446, 448, 432, 434), (429, 447, 431, 449), (432, 448, 430, 450), (413, 429, 449, 415), (450, 430, 414, 416), (311, 447, 429, 381), (430, 448, 312, 382), (311, 441, 445, 447), (446, 442, 312, 448), (441, 443, 445), (446, 444, 442), (415, 449, 451, 475), (452, 450, 416, 476), (449, 431, 461, 451), (462, 432, 450, 452), (431, 433, 459, 461), (460, 434, 432, 462), (433, 435, 457, 459), (458, 436, 434, 460), (435, 437, 455, 457), (456, 438, 436, 458), (437, 439, 453, 455), (454, 440, 438, 456), (439, 417, 473, 453), (474, 418, 440, 454), (427, 415, 475, 463), (476, 416, 428, 464), (425, 427, 463, 465), (464, 428, 426, 466), (423, 425, 465, 467), (466, 426, 424, 468), (421, 423, 467, 469), (468, 424, 422, 470), (419, 421, 469, 471), (470, 422, 420, 472), (417, 419, 471, 473), (472, 420, 418, 474), (457, 455, 479, 477), (480, 456, 458, 478), (477, 479, 481, 483), (482, 480, 478, 484), (483, 481, 487, 485), (488, 482, 484, 486), (485, 487, 489, 491), (490, 488, 486, 492), (463, 475, 485, 491), (486, 476, 464, 492), (451, 483, 485, 475), (486, 484, 452, 476), (451, 461, 477, 483), (478, 462, 452, 484), (457, 477, 461, 459), (462, 478, 458, 460), (453, 473, 479, 455), (480, 474, 454, 456), (471, 481, 479, 473), (480, 482, 472, 474), (469, 487, 481, 471), (482, 488, 470, 472), (467, 489, 487, 469), (488, 490, 468, 470), (465, 491, 489, 467), (490, 492, 466, 468), (463, 491, 465), (466, 492, 464), (391, 389, 503, 501), (504, 390, 392, 502), (393, 391, 501, 499), (502, 392, 394, 500), (395, 393, 499, 497), (500, 394, 396, 498), (397, 395, 497, 495), (498, 396, 398, 496), (399, 397, 495, 493), (496, 398, 400, 494), (387, 399, 493, 505), (494, 400, 388, 506), (493, 501, 503, 505), (504, 502, 494, 506), (493, 495, 499, 501), (500, 496, 494, 502), (495, 497, 499), (500, 498, 496), (313, 381, 387, 505), (388, 382, 314, 506), (313, 505, 503, 321), (504, 506, 314, 322), (319, 321, 503, 389), (504, 322, 320, 390)])
_uv = me_suzanne.uv_layers.new(name='UVMap')
_uv.uv.foreach_set('vector', [0.891, 0.5901, 0.8706, 0.5896, 0.8601, 0.5601, 0.9046, 0.5594, 0.8562, 0.8505, 0.8681, 0.8215, 0.8884, 0.822, 0.9006, 0.8532, 0.9046, 0.5594, 0.8601, 0.5601, 0.853, 0.5216, 0.9202, 0.5245, 0.8475, 0.8887, 0.8562, 0.8505, 0.9006, 0.8532, 0.9147, 0.8887, 0.8601, 0.5601, 0.8289, 0.5908, 0.7985, 0.5695, 0.853, 0.5216, 0.7951, 0.8384, 0.8264, 0.8185, 0.8562, 0.8505, 0.8475, 0.8887, 0.8706, 0.5896, 0.8544, 0.6048, 0.8289, 0.5908, 0.8601, 0.5601, 0.8264, 0.8185, 0.8525, 0.8057, 0.8681, 0.8215, 0.8562, 0.8505, 0.8544, 0.6048, 0.8541, 0.6255, 0.8282, 0.6334, 0.8289, 0.5908, 0.8276, 0.776, 0.8532, 0.785, 0.8525, 0.8057, 0.8264, 0.8185, 0.8289, 0.5908, 0.8282, 0.6334, 0.791, 0.6454, 0.7985, 0.5695, 0.791, 0.7622, 0.8276, 0.776, 0.8264, 0.8185, 0.7951, 0.8384, 0.8282, 0.6334, 0.8552, 0.6685, 0.8424, 0.7025, 0.791, 0.6454, 0.8448, 0.7075, 0.8561, 0.742, 0.8276, 0.776, 0.791, 0.7622, 0.8541, 0.6255, 0.8675, 0.6423, 0.8552, 0.6685, 0.8282, 0.6334, 0.8561, 0.742, 0.8673, 0.7688, 0.8532, 0.785, 0.8276, 0.776, 0.8675, 0.6423, 0.8905, 0.6419, 0.9004, 0.667, 0.8552, 0.6685, 0.9012, 0.7456, 0.8902, 0.7702, 0.8673, 0.7688, 0.8561, 0.742, 0.8552, 0.6685, 0.9004, 0.667, 0.9189, 0.6997, 0.8424, 0.7025, 0.9212, 0.7137, 0.9012, 0.7456, 0.8561, 0.742, 0.8448, 0.7075, 0.9004, 0.667, 0.9319, 0.6368, 0.9684, 0.6453, 0.9189, 0.6997, 0.9682, 0.7702, 0.9314, 0.7771, 0.9012, 0.7456, 0.9212, 0.7137, 0.8905, 0.6419, 0.9059, 0.6279, 0.9319, 0.6368, 0.9004, 0.667, 0.9314, 0.7771, 0.905, 0.7849, 0.8902, 0.7702, 0.9012, 0.7456, 0.9059, 0.6279, 0.9062, 0.6057, 0.9337, 0.593, 0.9319, 0.6368, 0.9312, 0.8209, 0.9044, 0.807, 0.905, 0.7849, 0.9314, 0.7771, 0.9319, 0.6368, 0.9337, 0.593, 0.9684, 0.5738, 0.9684, 0.6453, 0.965, 0.8417, 0.9312, 0.8209, 0.9314, 0.7771, 0.9682, 0.7702, 0.9337, 0.593, 0.9046, 0.5594, 0.9202, 0.5245, 0.9684, 0.5738, 0.9147, 0.8887, 0.9006, 0.8532, 0.9312, 0.8209, 0.965, 0.8417, 0.9062, 0.6057, 0.891, 0.5901, 0.9046, 0.5594, 0.9337, 0.593, 0.9006, 0.8532, 0.8884, 0.822, 0.9044, 0.807, 0.9312, 0.8209, 0.891, 0.5901, 0.9062, 0.6057, 0.9024, 0.6079, 0.8896, 0.5933, 0.9006, 0.8047, 0.9044, 0.807, 0.8884, 0.822, 0.8872, 0.8187, 0.9062, 0.6057, 0.9059, 0.6279, 0.8998, 0.6263, 0.9024, 0.6079, 0.8988, 0.7862, 0.905, 0.7849, 0.9044, 0.807, 0.9006, 0.8047, 0.9059, 0.6279, 0.8905, 0.6419, 0.8878, 0.6365, 0.8998, 0.6263, 0.8874, 0.7754, 0.8902, 0.7702, 0.905, 0.7849, 0.8988, 0.7862, 0.8905, 0.6419, 0.8675, 0.6423, 0.8709, 0.6352, 0.8878, 0.6365, 0.8704, 0.776, 0.8673, 0.7688, 0.8902, 0.7702, 0.8874, 0.7754, 0.8675, 0.6423, 0.8541, 0.6255, 0.8599, 0.6239, 0.8709, 0.6352, 0.8589, 0.7868, 0.8532, 0.785, 0.8673, 0.7688, 0.8704, 0.776, 0.8541, 0.6255, 0.8544, 0.6048, 0.8597, 0.6082, 0.8599, 0.6239, 0.8579, 0.8025, 0.8525, 0.8057, 0.8532, 0.785, 0.8589, 0.7868, 0.8544, 0.6048, 0.8706, 0.5896, 0.8717, 0.594, 0.8597, 0.6082, 0.8693, 0.8172, 0.8681, 0.8215, 0.8525, 0.8057, 0.8579, 0.8025, 0.8706, 0.5896, 0.891, 0.5901, 0.8896, 0.5933, 0.8717, 0.594, 0.8872, 0.8187, 0.8884, 0.822, 0.8681, 0.8215, 0.8693, 0.8172, 0.8794, 0.6165, 0.8717, 0.594, 0.8896, 0.5933, 0.8872, 0.8187, 0.8693, 0.8172, 0.878, 0.7951, 0.8597, 0.6082, 0.8717, 0.594, 0.8794, 0.6165, 0.878, 0.7951, 0.8693, 0.8172, 0.8579, 0.8025, 0.8794, 0.6165, 0.8599, 0.6239, 0.8597, 0.6082, 0.8579, 0.8025, 0.8589, 0.7868, 0.878, 0.7951, 0.8794, 0.6165, 0.8709, 0.6352, 0.8599, 0.6239, 0.8589, 0.7868, 0.8704, 0.776, 0.878, 0.7951, 0.8794, 0.6165, 0.8878, 0.6365, 0.8709, 0.6352, 0.8704, 0.776, 0.8874, 0.7754, 0.878, 0.7951, 0.8794, 0.6165, 0.8998, 0.6263, 0.8878, 0.6365, 0.8874, 0.7754, 0.8988, 0.7862, 0.878, 0.7951, 0.8794, 0.6165, 0.9024, 0.6079, 0.8998, 0.6263, 0.8988, 0.7862, 0.9006, 0.8047, 0.878, 0.7951, 0.8794, 0.6165, 0.8896, 0.5933, 0.9024, 0.6079, 0.9006, 0.8047, 0.8872, 0.8187, 0.878, 0.7951, 0.5403, 0.05381, 0.5364, 0.06207, 0.5189, 0.05968, 0.5189, 0.05029, 0.5189, 0.05968, 0.5015, 0.06204, 0.4976, 0.05377, 0.5189, 0.05029, 0.5519, 0.05834, 0.5428, 0.06409, 0.5364, 0.06207, 0.5403, 0.05381, 0.5015, 0.06204, 0.4951, 0.06405, 0.486, 0.05827, 0.4976, 0.05377, 0.5551, 0.0619, 0.5463, 0.07267, 0.5428, 0.06409, 0.5519, 0.05834, 0.4951, 0.06405, 0.4916, 0.07262, 0.4828, 0.06183, 0.486, 0.05827, 0.5638, 0.07659, 0.5483, 0.08489, 0.5463, 0.07267, 0.5551, 0.0619, 0.4916, 0.07262, 0.4895, 0.08486, 0.474, 0.07651, 0.4828, 0.06183, 0.5831, 0.1085, 0.5556, 0.1217, 0.5483, 0.08489, 0.5638, 0.07659, 0.4895, 0.08486, 0.4822, 0.1218, 0.4545, 0.1085, 0.474, 0.07651, 0.6055, 0.1651, 0.6474, 0.2005, 0.6215, 0.2278, 0.5531, 0.2096, 0.4165, 0.2295, 0.3897, 0.2019, 0.432, 0.1656, 0.4853, 0.2101, 0.6474, 0.2005, 0.6764, 0.2332, 0.6648, 0.2532, 0.6215, 0.2278, 0.3727, 0.2564, 0.3603, 0.2359, 0.3897, 0.2019, 0.4165, 0.2295, 0.6764, 0.2332, 0.7153, 0.2654, 0.6839, 0.28, 0.6648, 0.2532, 0.3537, 0.2846, 0.3205, 0.2703, 0.3603, 0.2359, 0.3727, 0.2564, 0.7153, 0.2654, 0.7073, 0.3101, 0.6875, 0.3115, 0.6839, 0.28, 0.3512, 0.3174, 0.3307, 0.3169, 0.3205, 0.2703, 0.3537, 0.2846, 0.7073, 0.3101, 0.6974, 0.3327, 0.6768, 0.3239, 0.6875, 0.3115, 0.3627, 0.3297, 0.342, 0.3397, 0.3307, 0.3169, 0.3512, 0.3174, 0.6974, 0.3327, 0.6628, 0.3725, 0.6391, 0.3573, 0.6768, 0.3239, 0.4028, 0.3621, 0.3793, 0.3787, 0.342, 0.3397, 0.3627, 0.3297, 0.6628, 0.3725, 0.6268, 0.3958, 0.6183, 0.3752, 0.6391, 0.3573, 0.4246, 0.3793, 0.4169, 0.4006, 0.3793, 0.3787, 0.4028, 0.3621, 0.6268, 0.3958, 0.6048, 0.3978, 0.6008, 0.3779, 0.6183, 0.3752, 0.4424, 0.3812, 0.4393, 0.4015, 0.4169, 0.4006, 0.4246, 0.3793, 0.6048, 0.3978, 0.5531, 0.3905, 0.5597, 0.357, 0.6008, 0.3779, 0.4829, 0.3585, 0.4909, 0.3919, 0.4393, 0.4015, 0.4424, 0.3812, 0.5531, 0.3905, 0.5219, 0.386, 0.5211, 0.3439, 0.5597, 0.357, 0.5211, 0.3439, 0.5219, 0.386, 0.4909, 0.3919, 0.4829, 0.3585, 0.5773, 0.3402, 0.5998, 0.3448, 0.6008, 0.3779, 0.5597, 0.357, 0.4424, 0.3812, 0.442, 0.3478, 0.4646, 0.3422, 0.4829, 0.3585, 0.5998, 0.3448, 0.6155, 0.342, 0.6183, 0.3752, 0.6008, 0.3779, 0.4246, 0.3793, 0.426, 0.3456, 0.442, 0.3478, 0.4424, 0.3812, 0.6345, 0.3323, 0.6391, 0.3573, 0.6183, 0.3752, 0.6155, 0.342, 0.4246, 0.3793, 0.4028, 0.3621, 0.4064, 0.3365, 0.426, 0.3456, 0.6624, 0.3128, 0.6768, 0.3239, 0.6391, 0.3573, 0.6345, 0.3323, 0.4028, 0.3621, 0.3627, 0.3297, 0.3771, 0.3177, 0.4064, 0.3365, 0.6684, 0.298, 0.6875, 0.3115, 0.6768, 0.3239, 0.6624, 0.3128, 0.3627, 0.3297, 0.3512, 0.3174, 0.3703, 0.3026, 0.3771, 0.3177, 0.6641, 0.2779, 0.6839, 0.28, 0.6875, 0.3115, 0.6684, 0.298, 0.3512, 0.3174, 0.3537, 0.2846, 0.3741, 0.2818, 0.3703, 0.3026, 0.6392, 0.253, 0.6648, 0.2532, 0.6839, 0.28, 0.6641, 0.2779, 0.3537, 0.2846, 0.3727, 0.2564, 0.3989, 0.2556, 0.3741, 0.2818, 0.614, 0.2427, 0.6215, 0.2278, 0.6648, 0.2532, 0.6392, 0.253, 0.3727, 0.2564, 0.4165, 0.2295, 0.4245, 0.2445, 0.3989, 0.2556, 0.5729, 0.2586, 0.5531, 0.2096, 0.6215, 0.2278, 0.614, 0.2427, 0.4165, 0.2295, 0.4853, 0.2101, 0.4664, 0.2597, 0.4245, 0.2445, 0.5729, 0.2586, 0.5639, 0.272, 0.5198, 0.2489, 0.5531, 0.2096, 0.5198, 0.2489, 0.4759, 0.2731, 0.4664, 0.2597, 0.4853, 0.2101, 0.5773, 0.3402, 0.5597, 0.357, 0.5211, 0.3439, 0.5585, 0.3166, 0.5211, 0.3439, 0.4829, 0.3585, 0.4646, 0.3422, 0.4826, 0.3178, 0.5585, 0.3166, 0.5211, 0.3439, 0.5203, 0.2948, 0.5569, 0.2912, 0.5203, 0.2948, 0.5211, 0.3439, 0.4826, 0.3178, 0.4834, 0.2922, 0.5198, 0.2489, 0.5639, 0.272, 0.5569, 0.2912, 0.5203, 0.2948, 0.4834, 0.2922, 0.4759, 0.2731, 0.5198, 0.2489, 0.5203, 0.2948, 0.5255, 0.06897, 0.5189, 0.0679, 0.5189, 0.05968, 0.5364, 0.06207, 0.5189, 0.05968, 0.5189, 0.0679, 0.5124, 0.06896, 0.5015, 0.06204, 0.5312, 0.07383, 0.5255, 0.06897, 0.5364, 0.06207, 0.5428, 0.06409, 0.5015, 0.06204, 0.5124, 0.06896, 0.5066, 0.07381, 0.4951, 0.06405, 0.531, 0.08743, 0.5312, 0.07383, 0.5428, 0.06409, 0.5463, 0.07267, 0.4951, 0.06405, 0.5066, 0.07381, 0.5068, 0.08742, 0.4916, 0.07262, 0.5556, 0.1217, 0.532, 0.1277, 0.5327, 0.09092, 0.5483, 0.08489, 0.5052, 0.09091, 0.5058, 0.1277, 0.4822, 0.1218, 0.4895, 0.08486, 0.531, 0.08743, 0.5463, 0.07267, 0.5483, 0.08489, 0.5327, 0.09092, 0.4895, 0.08486, 0.4916, 0.07262, 0.5068, 0.08742, 0.5052, 0.09091, 0.5381, 0.1584, 0.519, 0.1517, 0.5189, 0.1284, 0.532, 0.1277, 0.5189, 0.1284, 0.519, 0.1517, 0.4999, 0.1584, 0.5058, 0.1277, 0.5327, 0.09092, 0.532, 0.1277, 0.5189, 0.1284, 0.5189, 0.09395, 0.5189, 0.1284, 0.5058, 0.1277, 0.5052, 0.09091, 0.5189, 0.09395, 0.5189, 0.08518, 0.531, 0.08743, 0.5327, 0.09092, 0.5189, 0.09395, 0.5052, 0.09091, 0.5068, 0.08742, 0.5189, 0.08518, 0.5189, 0.09395, 0.5484, 0.1736, 0.538, 0.176, 0.5352, 0.1668, 0.5381, 0.1584, 0.5028, 0.1669, 0.5001, 0.176, 0.4897, 0.1737, 0.4999, 0.1584, 0.5443, 0.1934, 0.5372, 0.1876, 0.538, 0.176, 0.5484, 0.1736, 0.5001, 0.176, 0.5009, 0.1876, 0.494, 0.1934, 0.4897, 0.1737, 0.5198, 0.2008, 0.5288, 0.1918, 0.5372, 0.1876, 0.5443, 0.1934, 0.5009, 0.1876, 0.5092, 0.1916, 0.5198, 0.2008, 0.494, 0.1934, 0.5176, 0.1906, 0.5191, 0.1854, 0.5288, 0.1918, 0.5198, 0.2008, 0.5092, 0.1916, 0.5191, 0.1854, 0.5176, 0.1906, 0.5198, 0.2008, 0.519, 0.1517, 0.5381, 0.1584, 0.5352, 0.1668, 0.519, 0.159, 0.5028, 0.1669, 0.4999, 0.1584, 0.519, 0.1517, 0.519, 0.159, 0.519, 0.159, 0.5352, 0.1668, 0.5311, 0.1716, 0.519, 0.1656, 0.5069, 0.1717, 0.5028, 0.1669, 0.519, 0.159, 0.519, 0.1656, 0.5191, 0.1854, 0.5191, 0.1795, 0.5282, 0.1863, 0.5288, 0.1918, 0.5098, 0.1863, 0.5191, 0.1795, 0.5191, 0.1854, 0.5092, 0.1916, 0.5288, 0.1918, 0.5282, 0.1863, 0.5335, 0.1842, 0.5372, 0.1876, 0.5045, 0.1842, 0.5098, 0.1863, 0.5092, 0.1916, 0.5009, 0.1876, 0.5372, 0.1876, 0.5335, 0.1842, 0.5334, 0.1767, 0.538, 0.176, 0.5046, 0.1768, 0.5045, 0.1842, 0.5009, 0.1876, 0.5001, 0.176, 0.538, 0.176, 0.5334, 0.1767, 0.5311, 0.1716, 0.5352, 0.1668, 0.5069, 0.1717, 0.5046, 0.1768, 0.5001, 0.176, 0.5028, 0.1669, 0.5191, 0.1795, 0.5334, 0.1767, 0.5335, 0.1842, 0.5282, 0.1863, 0.5045, 0.1842, 0.5046, 0.1768, 0.5191, 0.1795, 0.5098, 0.1863, 0.5191, 0.1795, 0.519, 0.1656, 0.5311, 0.1716, 0.5334, 0.1767, 0.5069, 0.1717, 0.519, 0.1656, 0.5191, 0.1795, 0.5046, 0.1768, 0.5198, 0.2008, 0.5443, 0.1934, 0.5531, 0.2096, 0.5198, 0.2489, 0.4853, 0.2101, 0.494, 0.1934, 0.5198, 0.2008, 0.5198, 0.2489, 0.5443, 0.1934, 0.5484, 0.1736, 0.5616, 0.1678, 0.5531, 0.2096, 0.4764, 0.168, 0.4897, 0.1737, 0.494, 0.1934, 0.4853, 0.2101, 0.5484, 0.1736, 0.5381, 0.1584, 0.5595, 0.1493, 0.5616, 0.1678, 0.4784, 0.1494, 0.4999, 0.1584, 0.4897, 0.1737, 0.4764, 0.168, 0.5381, 0.1584, 0.532, 0.1277, 0.5556, 0.1217, 0.5595, 0.1493, 0.4822, 0.1218, 0.5058, 0.1277, 0.4999, 0.1584, 0.4784, 0.1494, 0.5831, 0.1085, 0.5961, 0.1334, 0.5595, 0.1493, 0.5556, 0.1217, 0.4784, 0.1494, 0.4414, 0.1336, 0.4545, 0.1085, 0.4822, 0.1218, 0.5961, 0.1334, 0.6012, 0.1479, 0.5616, 0.1678, 0.5595, 0.1493, 0.4764, 0.168, 0.4363, 0.1482, 0.4414, 0.1336, 0.4784, 0.1494, 0.6055, 0.1651, 0.5531, 0.2096, 0.5616, 0.1678, 0.6012, 0.1479, 0.4764, 0.168, 0.4853, 0.2101, 0.432, 0.1656, 0.4363, 0.1482, 0.531, 0.08743, 0.5189, 0.08518, 0.5189, 0.08387, 0.5289, 0.08496, 0.5189, 0.08387, 0.5189, 0.08518, 0.5068, 0.08742, 0.5089, 0.08495, 0.5312, 0.07383, 0.531, 0.08743, 0.5289, 0.08496, 0.529, 0.07543, 0.5089, 0.08495, 0.5068, 0.08742, 0.5066, 0.07381, 0.5088, 0.07542, 0.5255, 0.06897, 0.5312, 0.07383, 0.529, 0.07543, 0.5238, 0.07051, 0.5088, 0.07542, 0.5066, 0.07381, 0.5124, 0.06896, 0.5141, 0.0705, 0.5189, 0.0679, 0.5255, 0.06897, 0.5238, 0.07051, 0.5189, 0.06947, 0.5141, 0.0705, 0.5124, 0.06896, 0.5189, 0.0679, 0.5189, 0.06947, 0.5189, 0.06947, 0.5238, 0.07051, 0.5216, 0.07497, 0.5189, 0.07426, 0.5163, 0.07497, 0.5141, 0.0705, 0.5189, 0.06947, 0.5189, 0.07426, 0.5238, 0.07051, 0.529, 0.07543, 0.5242, 0.07669, 0.5216, 0.07497, 0.5136, 0.07668, 0.5088, 0.07542, 0.5141, 0.0705, 0.5163, 0.07497, 0.529, 0.07543, 0.5289, 0.08496, 0.5246, 0.07989, 0.5242, 0.07669, 0.5133, 0.07988, 0.5089, 0.08495, 0.5088, 0.07542, 0.5136, 0.07668, 0.5289, 0.08496, 0.5189, 0.08387, 0.5189, 0.07933, 0.5246, 0.07989, 0.5189, 0.07933, 0.5189, 0.08387, 0.5089, 0.08495, 0.5133, 0.07988, 0.5189, 0.07933, 0.5189, 0.07426, 0.5216, 0.07497, 0.5246, 0.07989, 0.5163, 0.07497, 0.5189, 0.07426, 0.5189, 0.07933, 0.5133, 0.07988, 0.5246, 0.07989, 0.5216, 0.07497, 0.5242, 0.07669, 0.5136, 0.07668, 0.5163, 0.07497, 0.5133, 0.07988, 0.5569, 0.2912, 0.5639, 0.272, 0.5718, 0.2773, 0.5684, 0.2929, 0.4681, 0.2786, 0.4759, 0.2731, 0.4834, 0.2922, 0.472, 0.2943, 0.5585, 0.3166, 0.5569, 0.2912, 0.5684, 0.2929, 0.5731, 0.3114, 0.472, 0.2943, 0.4834, 0.2922, 0.4826, 0.3178, 0.4678, 0.3131, 0.5773, 0.3402, 0.5585, 0.3166, 0.5731, 0.3114, 0.5849, 0.3277, 0.4678, 0.3131, 0.4826, 0.3178, 0.4646, 0.3422, 0.4565, 0.33, 0.5639, 0.272, 0.5729, 0.2586, 0.5807, 0.2666, 0.5718, 0.2773, 0.4587, 0.268, 0.4664, 0.2597, 0.4759, 0.2731, 0.4681, 0.2786, 0.5729, 0.2586, 0.614, 0.2427, 0.6117, 0.2557, 0.5807, 0.2666, 0.4271, 0.2577, 0.4245, 0.2445, 0.4664, 0.2597, 0.4587, 0.268, 0.614, 0.2427, 0.6392, 0.253, 0.6325, 0.2629, 0.6117, 0.2557, 0.4061, 0.2655, 0.3989, 0.2556, 0.4245, 0.2445, 0.4271, 0.2577, 0.6392, 0.253, 0.6641, 0.2779, 0.6537, 0.28, 0.6325, 0.2629, 0.3849, 0.2836, 0.3741, 0.2818, 0.3989, 0.2556, 0.4061, 0.2655, 0.6641, 0.2779, 0.6684, 0.298, 0.6561, 0.2976, 0.6537, 0.28, 0.383, 0.3019, 0.3703, 0.3026, 0.3741, 0.2818, 0.3849, 0.2836, 0.6684, 0.298, 0.6624, 0.3128, 0.6528, 0.3102, 0.6561, 0.2976, 0.3869, 0.3146, 0.3771, 0.3177, 0.3703, 0.3026, 0.383, 0.3019, 0.6624, 0.3128, 0.6345, 0.3323, 0.629, 0.3239, 0.6528, 0.3102, 0.4116, 0.3277, 0.4064, 0.3365, 0.3771, 0.3177, 0.3869, 0.3146, 0.6345, 0.3323, 0.6155, 0.342, 0.6144, 0.332, 0.629, 0.3239, 0.4267, 0.3354, 0.426, 0.3456, 0.4064, 0.3365, 0.4116, 0.3277, 0.6155, 0.342, 0.5998, 0.3448, 0.601, 0.3336, 0.6144, 0.332, 0.4403, 0.3365, 0.442, 0.3478, 0.426, 0.3456, 0.4267, 0.3354, 0.5998, 0.3448, 0.5773, 0.3402, 0.5849, 0.3277, 0.601, 0.3336, 0.4565, 0.33, 0.4646, 0.3422, 0.442, 0.3478, 0.4403, 0.3365, 0.601, 0.3336, 0.5849, 0.3277, 0.5906, 0.3215, 0.6018, 0.3285, 0.4504, 0.3239, 0.4565, 0.33, 0.4403, 0.3365, 0.4394, 0.3313, 0.6144, 0.332, 0.601, 0.3336, 0.6018, 0.3285, 0.6133, 0.3271, 0.4394, 0.3313, 0.4403, 0.3365, 0.4267, 0.3354, 0.4276, 0.3304, 0.629, 0.3239, 0.6144, 0.332, 0.6133, 0.3271, 0.6269, 0.3205, 0.4276, 0.3304, 0.4267, 0.3354, 0.4116, 0.3277, 0.4136, 0.3242, 0.6528, 0.3102, 0.629, 0.3239, 0.6269, 0.3205, 0.6462, 0.3064, 0.4136, 0.3242, 0.4116, 0.3277, 0.3869, 0.3146, 0.3934, 0.3105, 0.6561, 0.2976, 0.6528, 0.3102, 0.6462, 0.3064, 0.6495, 0.2962, 0.3934, 0.3105, 0.3869, 0.3146, 0.383, 0.3019, 0.3897, 0.3002, 0.6537, 0.28, 0.6561, 0.2976, 0.6495, 0.2962, 0.6478, 0.2835, 0.3897, 0.3002, 0.383, 0.3019, 0.3849, 0.2836, 0.391, 0.2871, 0.6325, 0.2629, 0.6537, 0.28, 0.6478, 0.2835, 0.6298, 0.2673, 0.391, 0.2871, 0.3849, 0.2836, 0.4061, 0.2655, 0.4089, 0.27, 0.6117, 0.2557, 0.6325, 0.2629, 0.6298, 0.2673, 0.6126, 0.2616, 0.4089, 0.27, 0.4061, 0.2655, 0.4271, 0.2577, 0.4263, 0.2637, 0.5807, 0.2666, 0.6117, 0.2557, 0.6126, 0.2616, 0.5852, 0.271, 0.4263, 0.2637, 0.4271, 0.2577, 0.4587, 0.268, 0.4544, 0.2726, 0.5718, 0.2773, 0.5807, 0.2666, 0.5852, 0.271, 0.5781, 0.2819, 0.4544, 0.2726, 0.4587, 0.268, 0.4681, 0.2786, 0.4618, 0.2834, 0.5849, 0.3277, 0.5731, 0.3114, 0.5795, 0.3093, 0.5906, 0.3215, 0.4612, 0.3112, 0.4678, 0.3131, 0.4565, 0.33, 0.4504, 0.3239, 0.5731, 0.3114, 0.5684, 0.2929, 0.5775, 0.2938, 0.5795, 0.3093, 0.4628, 0.2954, 0.472, 0.2943, 0.4678, 0.3131, 0.4612, 0.3112, 0.5684, 0.2929, 0.5718, 0.2773, 0.5781, 0.2819, 0.5775, 0.2938, 0.4618, 0.2834, 0.4681, 0.2786, 0.472, 0.2943, 0.4628, 0.2954, 0.5219, 0.386, 0.5531, 0.3905, 0.5532, 0.4331, 0.523, 0.4336, 0.4928, 0.4345, 0.4909, 0.3919, 0.5219, 0.386, 0.523, 0.4336, 0.5531, 0.3905, 0.6048, 0.3978, 0.6098, 0.4315, 0.5532, 0.4331, 0.4359, 0.4357, 0.4393, 0.4015, 0.4909, 0.3919, 0.4928, 0.4345, 0.6048, 0.3978, 0.6268, 0.3958, 0.6482, 0.4193, 0.6098, 0.4315, 0.3965, 0.4254, 0.4169, 0.4006, 0.4393, 0.4015, 0.4359, 0.4357, 0.6268, 0.3958, 0.6628, 0.3725, 0.6921, 0.3883, 0.6482, 0.4193, 0.3503, 0.3962, 0.3793, 0.3787, 0.4169, 0.4006, 0.3965, 0.4254, 0.6628, 0.3725, 0.6974, 0.3327, 0.7263, 0.3418, 0.6921, 0.3883, 0.3128, 0.3506, 0.342, 0.3397, 0.3793, 0.3787, 0.3503, 0.3962, 0.6974, 0.3327, 0.7073, 0.3101, 0.7359, 0.3121, 0.7263, 0.3418, 0.3011, 0.3206, 0.3307, 0.3169, 0.342, 0.3397, 0.3128, 0.3506, 0.7073, 0.3101, 0.7153, 0.2654, 0.7299, 0.2564, 0.7359, 0.3121, 0.3049, 0.2611, 0.3205, 0.2703, 0.3307, 0.3169, 0.3011, 0.3206, 0.7153, 0.2654, 0.6764, 0.2332, 0.6982, 0.2169, 0.7299, 0.2564, 0.3374, 0.2192, 0.3603, 0.2359, 0.3205, 0.2703, 0.3049, 0.2611, 0.6764, 0.2332, 0.6474, 0.2005, 0.6631, 0.1907, 0.6982, 0.2169, 0.3735, 0.1919, 0.3897, 0.2019, 0.3603, 0.2359, 0.3374, 0.2192, 0.6269, 0.01561, 0.6494, 0.02238, 0.6605, 0.07608, 0.6214, 0.04809, 0.3768, 0.0753, 0.3888, 0.02159, 0.4113, 0.01513, 0.4164, 0.04763, 0.5675, 0.000144, 0.6269, 0.01561, 0.6214, 0.04809, 0.5772, 0.0328, 0.4164, 0.04763, 0.4113, 0.01513, 0.4706, 0.000144, 0.4608, 0.03266, 0.5189, 0.02489, 0.5675, 0.000144, 0.5772, 0.0328, 0.5474, 0.04172, 0.4608, 0.03266, 0.4706, 0.000144, 0.5189, 0.02489, 0.4905, 0.04167, 0.5403, 0.05381, 0.5189, 0.05029, 0.5189, 0.02489, 0.5474, 0.04172, 0.5189, 0.02489, 0.5189, 0.05029, 0.4976, 0.05377, 0.4905, 0.04167, 0.5519, 0.05834, 0.5403, 0.05381, 0.5474, 0.04172, 0.5581, 0.05387, 0.4905, 0.04167, 0.4976, 0.05377, 0.486, 0.05827, 0.4798, 0.05378, 0.5551, 0.0619, 0.5519, 0.05834, 0.5581, 0.05387, 0.577, 0.058, 0.4798, 0.05378, 0.486, 0.05827, 0.4828, 0.06183, 0.4609, 0.05785, 0.5638, 0.07659, 0.5551, 0.0619, 0.577, 0.058, 0.6117, 0.07827, 0.4609, 0.05785, 0.4828, 0.06183, 0.474, 0.07651, 0.4259, 0.07799, 0.577, 0.058, 0.5772, 0.0328, 0.6214, 0.04809, 0.6117, 0.07827, 0.4164, 0.04763, 0.4608, 0.03266, 0.4609, 0.05785, 0.4259, 0.07799, 0.577, 0.058, 0.5581, 0.05387, 0.5474, 0.04172, 0.5772, 0.0328, 0.4905, 0.04167, 0.4798, 0.05378, 0.4609, 0.05785, 0.4608, 0.03266, 0.6267, 0.1114, 0.6117, 0.07827, 0.6214, 0.04809, 0.6605, 0.07608, 0.4164, 0.04763, 0.4259, 0.07799, 0.4106, 0.1112, 0.3768, 0.0753, 0.5831, 0.1085, 0.5638, 0.07659, 0.6117, 0.07827, 0.6267, 0.1114, 0.4259, 0.07799, 0.474, 0.07651, 0.4545, 0.1085, 0.4106, 0.1112, 0.5961, 0.1334, 0.6295, 0.1305, 0.6235, 0.1468, 0.6012, 0.1479, 0.4137, 0.1472, 0.4076, 0.1306, 0.4414, 0.1336, 0.4363, 0.1482, 0.5831, 0.1085, 0.6267, 0.1114, 0.6295, 0.1305, 0.5961, 0.1334, 0.4076, 0.1306, 0.4106, 0.1112, 0.4545, 0.1085, 0.4414, 0.1336, 0.6055, 0.1651, 0.6012, 0.1479, 0.6235, 0.1468, 0.6193, 0.1598, 0.4137, 0.1472, 0.4363, 0.1482, 0.432, 0.1656, 0.418, 0.1604, 0.6055, 0.1651, 0.6193, 0.1598, 0.6631, 0.1907, 0.6474, 0.2005, 0.3735, 0.1919, 0.418, 0.1604, 0.432, 0.1656, 0.3897, 0.2019, 0.9459, 0.07957, 0.8862, 0.1218, 0.8491, 0.09973, 0.8918, 0.03692, 0.1831, 0.09213, 0.1413, 0.1125, 0.07896, 0.06072, 0.1423, 0.02147, 0.8918, 0.03692, 0.8491, 0.09973, 0.7885, 0.08083, 0.8056, 0.01079, 0.2464, 0.07651, 0.1831, 0.09213, 0.1423, 0.02147, 0.2326, 0.003484, 0.8056, 0.01079, 0.7885, 0.08083, 0.687, 0.0772, 0.6724, 0.0222, 0.3499, 0.07596, 0.2464, 0.07651, 0.2326, 0.003484, 0.366, 0.02099, 0.6724, 0.0222, 0.687, 0.0772, 0.6605, 0.07608, 0.6494, 0.02238, 0.3768, 0.0753, 0.3499, 0.07596, 0.366, 0.02099, 0.3888, 0.02159, 0.6267, 0.1114, 0.6605, 0.07608, 0.687, 0.0772, 0.6295, 0.1305, 0.3499, 0.07596, 0.3768, 0.0753, 0.4106, 0.1112, 0.4076, 0.1306, 0.7299, 0.2564, 0.6982, 0.2169, 0.7602, 0.1932, 0.789, 0.2333, 0.2716, 0.1939, 0.3374, 0.2192, 0.3049, 0.2611, 0.2413, 0.237, 0.9945, 0.1677, 0.9091, 0.1833, 0.8862, 0.1218, 0.9459, 0.07957, 0.1413, 0.1125, 0.1079, 0.1791, 0.01183, 0.1554, 0.07896, 0.06072, 0.9117, 0.4024, 0.8629, 0.3386, 0.8941, 0.3019, 0.9629, 0.3448, 0.1238, 0.3155, 0.1606, 0.3568, 0.1064, 0.4327, 0.04397, 0.367, 0.9629, 0.3448, 0.8941, 0.3019, 0.9154, 0.2598, 0.9999, 0.2546, 0.09896, 0.267, 0.1238, 0.3155, 0.04397, 0.367, 0.000144, 0.2591, 0.9999, 0.2546, 0.9154, 0.2598, 0.9091, 0.1833, 0.9945, 0.1677, 0.1079, 0.1791, 0.09896, 0.267, 0.000144, 0.2591, 0.01183, 0.1554, 0.7495, 0.3347, 0.7359, 0.3121, 0.7663, 0.3008, 0.7892, 0.3137, 0.2674, 0.3101, 0.3011, 0.3206, 0.2882, 0.3465, 0.243, 0.3256, 0.7892, 0.3137, 0.7663, 0.3008, 0.8153, 0.2764, 0.8462, 0.2934, 0.2131, 0.2852, 0.2674, 0.3101, 0.243, 0.3256, 0.1785, 0.305, 0.8462, 0.2934, 0.8153, 0.2764, 0.845, 0.2564, 0.8735, 0.2659, 0.1797, 0.2633, 0.2131, 0.2852, 0.1785, 0.305, 0.1471, 0.2743, 0.8735, 0.2659, 0.845, 0.2564, 0.8591, 0.2282, 0.887, 0.2338, 0.1628, 0.2317, 0.1797, 0.2633, 0.1471, 0.2743, 0.1315, 0.2376, 0.8424, 0.1952, 0.875, 0.1847, 0.887, 0.2338, 0.8591, 0.2282, 0.1315, 0.2376, 0.1452, 0.1827, 0.1768, 0.1962, 0.1628, 0.2317, 0.9091, 0.1833, 0.9154, 0.2598, 0.887, 0.2338, 0.875, 0.1847, 0.1315, 0.2376, 0.09896, 0.267, 0.1079, 0.1791, 0.1452, 0.1827, 0.9154, 0.2598, 0.8941, 0.3019, 0.8735, 0.2659, 0.887, 0.2338, 0.1471, 0.2743, 0.1238, 0.3155, 0.09896, 0.267, 0.1315, 0.2376, 0.8941, 0.3019, 0.8629, 0.3386, 0.8462, 0.2934, 0.8735, 0.2659, 0.1785, 0.305, 0.1606, 0.3568, 0.1238, 0.3155, 0.1471, 0.2743, 0.8629, 0.3386, 0.7943, 0.3641, 0.7892, 0.3137, 0.8462, 0.2934, 0.243, 0.3256, 0.2398, 0.3826, 0.1606, 0.3568, 0.1785, 0.305, 0.7702, 0.3795, 0.7495, 0.3347, 0.7892, 0.3137, 0.7943, 0.3641, 0.243, 0.3256, 0.2882, 0.3465, 0.2681, 0.3987, 0.2398, 0.3826, 0.8455, 0.45, 0.7943, 0.3641, 0.8629, 0.3386, 0.9117, 0.4024, 0.1606, 0.3568, 0.2398, 0.3826, 0.1853, 0.4841, 0.1064, 0.4327, 0.8159, 0.4454, 0.7706, 0.4443, 0.7557, 0.4186, 0.7702, 0.3795, 0.287, 0.4429, 0.2714, 0.4733, 0.2193, 0.4772, 0.2681, 0.3987, 0.8159, 0.4454, 0.7702, 0.3795, 0.7943, 0.3641, 0.8455, 0.45, 0.2398, 0.3826, 0.2681, 0.3987, 0.2193, 0.4772, 0.1853, 0.4841, 0.8198, 0.4681, 0.8159, 0.4454, 0.8455, 0.45, 0.1853, 0.4841, 0.2193, 0.4772, 0.2159, 0.5036, 0.7359, 0.3121, 0.7299, 0.2564, 0.789, 0.2333, 0.7663, 0.3008, 0.2413, 0.237, 0.3049, 0.2611, 0.3011, 0.3206, 0.2674, 0.3101, 0.789, 0.2333, 0.8096, 0.2339, 0.8153, 0.2764, 0.7663, 0.3008, 0.2131, 0.2852, 0.2192, 0.2374, 0.2413, 0.237, 0.2674, 0.3101, 0.8096, 0.2339, 0.8293, 0.2196, 0.845, 0.2564, 0.8153, 0.2764, 0.1797, 0.2633, 0.1991, 0.2225, 0.2192, 0.2374, 0.2131, 0.2852, 0.8424, 0.1952, 0.8591, 0.2282, 0.845, 0.2564, 0.8293, 0.2196, 0.1797, 0.2633, 0.1628, 0.2317, 0.1768, 0.1962, 0.1991, 0.2225, 0.687, 0.0772, 0.7885, 0.08083, 0.7865, 0.1176, 0.7155, 0.1397, 0.2467, 0.1148, 0.2464, 0.07651, 0.3499, 0.07596, 0.3195, 0.1394, 0.7602, 0.1932, 0.7155, 0.1397, 0.7865, 0.1176, 0.7855, 0.1523, 0.2467, 0.1148, 0.3195, 0.1394, 0.2716, 0.1939, 0.246, 0.151, 0.6982, 0.2169, 0.6631, 0.1907, 0.7155, 0.1397, 0.7602, 0.1932, 0.3195, 0.1394, 0.3735, 0.1919, 0.3374, 0.2192, 0.2716, 0.1939, 0.6631, 0.1907, 0.6235, 0.1468, 0.6295, 0.1305, 0.7155, 0.1397, 0.4076, 0.1306, 0.4137, 0.1472, 0.3735, 0.1919, 0.3195, 0.1394, 0.6295, 0.1305, 0.687, 0.0772, 0.7155, 0.1397, 0.3195, 0.1394, 0.3499, 0.07596, 0.4076, 0.1306, 0.6631, 0.1907, 0.6193, 0.1598, 0.6235, 0.1468, 0.4137, 0.1472, 0.418, 0.1604, 0.3735, 0.1919, 0.8424, 0.1952, 0.8374, 0.1564, 0.8582, 0.1378, 0.875, 0.1847, 0.1717, 0.1323, 0.1966, 0.1552, 0.1768, 0.1962, 0.1452, 0.1827, 0.9091, 0.1833, 0.875, 0.1847, 0.8582, 0.1378, 0.8862, 0.1218, 0.1717, 0.1323, 0.1452, 0.1827, 0.1079, 0.1791, 0.1413, 0.1125, 0.7855, 0.1523, 0.7865, 0.1176, 0.8582, 0.1378, 0.8374, 0.1564, 0.1717, 0.1323, 0.2467, 0.1148, 0.246, 0.151, 0.1966, 0.1552, 0.7885, 0.08083, 0.8491, 0.09973, 0.8582, 0.1378, 0.7865, 0.1176, 0.1717, 0.1323, 0.1831, 0.09213, 0.2464, 0.07651, 0.2467, 0.1148, 0.8862, 0.1218, 0.8582, 0.1378, 0.8491, 0.09973, 0.1831, 0.09213, 0.1717, 0.1323, 0.1413, 0.1125, 0.5062, 0.9049, 0.4324, 0.8949, 0.4388, 0.8702, 0.4911, 0.8817, 0.3159, 0.8682, 0.3216, 0.8932, 0.2472, 0.9012, 0.263, 0.8783, 0.5062, 0.9049, 0.4911, 0.8817, 0.5728, 0.8605, 0.6048, 0.8799, 0.1815, 0.8547, 0.263, 0.8783, 0.2472, 0.9012, 0.1487, 0.8733, 0.6048, 0.8799, 0.5728, 0.8605, 0.5864, 0.794, 0.62, 0.7916, 0.1697, 0.7875, 0.1815, 0.8547, 0.1487, 0.8733, 0.1361, 0.7841, 0.62, 0.7916, 0.5864, 0.794, 0.549, 0.7464, 0.5638, 0.7392, 0.2087, 0.7409, 0.1697, 0.7875, 0.1361, 0.7841, 0.1941, 0.7332, 0.5638, 0.7392, 0.549, 0.7464, 0.5003, 0.7117, 0.5083, 0.6977, 0.2584, 0.7075, 0.2087, 0.7409, 0.1941, 0.7332, 0.2508, 0.6932, 0.5083, 0.6977, 0.5003, 0.7117, 0.4386, 0.6807, 0.4348, 0.6589, 0.321, 0.678, 0.2584, 0.7075, 0.2508, 0.6932, 0.3253, 0.6562, 0.5003, 0.7117, 0.5057, 0.7309, 0.453, 0.7, 0.4386, 0.6807, 0.3061, 0.697, 0.2525, 0.7266, 0.2584, 0.7075, 0.321, 0.678, 0.549, 0.7464, 0.5429, 0.7558, 0.5057, 0.7309, 0.5003, 0.7117, 0.2525, 0.7266, 0.2146, 0.7504, 0.2087, 0.7409, 0.2584, 0.7075, 0.5864, 0.794, 0.5681, 0.7874, 0.5429, 0.7558, 0.549, 0.7464, 0.2146, 0.7504, 0.1883, 0.7814, 0.1697, 0.7875, 0.2087, 0.7409, 0.5728, 0.8605, 0.5555, 0.8264, 0.5681, 0.7874, 0.5864, 0.794, 0.1883, 0.7814, 0.1998, 0.8209, 0.1815, 0.8547, 0.1697, 0.7875, 0.4911, 0.8817, 0.5012, 0.8444, 0.5555, 0.8264, 0.5728, 0.8605, 0.1998, 0.8209, 0.2538, 0.8405, 0.263, 0.8783, 0.1815, 0.8547, 0.4911, 0.8817, 0.4388, 0.8702, 0.4578, 0.84, 0.5012, 0.8444, 0.2976, 0.8374, 0.3159, 0.8682, 0.263, 0.8783, 0.2538, 0.8405, 0.7602, 0.1932, 0.7855, 0.1523, 0.796, 0.177, 0.7832, 0.1874, 0.2336, 0.1756, 0.246, 0.151, 0.2716, 0.1939, 0.247, 0.1871, 0.391, 0.6119, 0.4348, 0.6589, 0.4386, 0.6807, 0.3948, 0.6861, 0.321, 0.678, 0.3253, 0.6562, 0.3699, 0.6102, 0.3648, 0.6844, 0.789, 0.2333, 0.7602, 0.1932, 0.7832, 0.1874, 0.8096, 0.2339, 0.247, 0.1871, 0.2716, 0.1939, 0.2413, 0.237, 0.2192, 0.2374, 0.3917, 0.8621, 0.4016, 0.8415, 0.4388, 0.8702, 0.4324, 0.8949, 0.3159, 0.8682, 0.354, 0.8403, 0.3634, 0.8613, 0.3216, 0.8932, 0.4386, 0.6807, 0.453, 0.7, 0.435, 0.7183, 0.3948, 0.6861, 0.3237, 0.7157, 0.3061, 0.697, 0.321, 0.678, 0.3648, 0.6844, 0.4337, 0.7297, 0.3847, 0.7103, 0.3948, 0.6861, 0.435, 0.7183, 0.3648, 0.6844, 0.3744, 0.709, 0.3247, 0.7272, 0.3237, 0.7157, 0.411, 0.7477, 0.3847, 0.7103, 0.4337, 0.7297, 0.4278, 0.7428, 0.3247, 0.7272, 0.3744, 0.709, 0.347, 0.7458, 0.3303, 0.7405, 0.4181, 0.7849, 0.3847, 0.7954, 0.3847, 0.7103, 0.411, 0.7477, 0.3744, 0.709, 0.3723, 0.7945, 0.339, 0.7831, 0.347, 0.7458, 0.4016, 0.8415, 0.3847, 0.7954, 0.4181, 0.7849, 0.4313, 0.8175, 0.339, 0.7831, 0.3723, 0.7945, 0.354, 0.8403, 0.3248, 0.8155, 0.4388, 0.8702, 0.4016, 0.8415, 0.4313, 0.8175, 0.4578, 0.84, 0.3248, 0.8155, 0.354, 0.8403, 0.3159, 0.8682, 0.2976, 0.8374, 0.8096, 0.2339, 0.8163, 0.2031, 0.8251, 0.2098, 0.8293, 0.2196, 0.1998, 0.2148, 0.2098, 0.2062, 0.2192, 0.2374, 0.1991, 0.2225, 0.8096, 0.2339, 0.7832, 0.1874, 0.8022, 0.1846, 0.8163, 0.2031, 0.2265, 0.1831, 0.247, 0.1871, 0.2192, 0.2374, 0.2098, 0.2062, 0.7832, 0.1874, 0.796, 0.177, 0.8022, 0.1846, 0.2265, 0.1831, 0.2336, 0.1756, 0.247, 0.1871, 0.4578, 0.84, 0.4313, 0.8175, 0.4485, 0.8046, 0.4734, 0.8247, 0.3079, 0.802, 0.3248, 0.8155, 0.2976, 0.8374, 0.2824, 0.8215, 0.4313, 0.8175, 0.4181, 0.7849, 0.4359, 0.7796, 0.4485, 0.8046, 0.3212, 0.7772, 0.339, 0.7831, 0.3248, 0.8155, 0.3079, 0.802, 0.4181, 0.7849, 0.411, 0.7477, 0.4237, 0.7542, 0.4359, 0.7796, 0.3341, 0.752, 0.347, 0.7458, 0.339, 0.7831, 0.3212, 0.7772, 0.411, 0.7477, 0.4278, 0.7428, 0.4379, 0.7498, 0.4237, 0.7542, 0.3199, 0.7473, 0.3303, 0.7405, 0.347, 0.7458, 0.3341, 0.752, 0.4278, 0.7428, 0.4337, 0.7297, 0.4454, 0.732, 0.4379, 0.7498, 0.3129, 0.7292, 0.3247, 0.7272, 0.3303, 0.7405, 0.3199, 0.7473, 0.4337, 0.7297, 0.435, 0.7183, 0.441, 0.7244, 0.4454, 0.732, 0.3175, 0.7217, 0.3237, 0.7157, 0.3247, 0.7272, 0.3129, 0.7292, 0.435, 0.7183, 0.453, 0.7, 0.4553, 0.7137, 0.441, 0.7244, 0.3035, 0.7107, 0.3061, 0.697, 0.3237, 0.7157, 0.3175, 0.7217, 0.5012, 0.8444, 0.4578, 0.84, 0.4734, 0.8247, 0.5125, 0.8288, 0.2824, 0.8215, 0.2976, 0.8374, 0.2538, 0.8405, 0.243, 0.8246, 0.5555, 0.8264, 0.5012, 0.8444, 0.5125, 0.8288, 0.5509, 0.8118, 0.243, 0.8246, 0.2538, 0.8405, 0.1998, 0.8209, 0.2048, 0.8064, 0.5681, 0.7874, 0.5555, 0.8264, 0.5509, 0.8118, 0.5521, 0.7877, 0.2048, 0.8064, 0.1998, 0.8209, 0.1883, 0.7814, 0.2043, 0.7822, 0.5429, 0.7558, 0.5681, 0.7874, 0.5521, 0.7877, 0.5394, 0.7645, 0.2043, 0.7822, 0.1883, 0.7814, 0.2146, 0.7504, 0.2178, 0.7593, 0.5057, 0.7309, 0.5429, 0.7558, 0.5394, 0.7645, 0.5084, 0.7431, 0.2178, 0.7593, 0.2146, 0.7504, 0.2525, 0.7266, 0.2494, 0.7387, 0.453, 0.7, 0.5057, 0.7309, 0.5084, 0.7431, 0.4553, 0.7137, 0.2494, 0.7387, 0.2525, 0.7266, 0.3061, 0.697, 0.3035, 0.7107, 0.4379, 0.7498, 0.4454, 0.732, 0.4708, 0.7484, 0.4548, 0.7617, 0.287, 0.745, 0.3129, 0.7292, 0.3199, 0.7473, 0.3027, 0.7587, 0.4548, 0.7617, 0.4708, 0.7484, 0.4889, 0.7705, 0.4754, 0.7839, 0.2683, 0.7667, 0.287, 0.745, 0.3027, 0.7587, 0.2814, 0.7805, 0.4754, 0.7839, 0.4889, 0.7705, 0.5037, 0.7876, 0.4945, 0.8025, 0.253, 0.7834, 0.2683, 0.7667, 0.2814, 0.7805, 0.2618, 0.7986, 0.4945, 0.8025, 0.5037, 0.7876, 0.5186, 0.7916, 0.5168, 0.8073, 0.2379, 0.787, 0.253, 0.7834, 0.2618, 0.7986, 0.2392, 0.8029, 0.5125, 0.8288, 0.4734, 0.8247, 0.4945, 0.8025, 0.5168, 0.8073, 0.2618, 0.7986, 0.2824, 0.8215, 0.243, 0.8246, 0.2392, 0.8029, 0.4485, 0.8046, 0.4754, 0.7839, 0.4945, 0.8025, 0.4734, 0.8247, 0.2618, 0.7986, 0.2814, 0.7805, 0.3079, 0.802, 0.2824, 0.8215, 0.4485, 0.8046, 0.4359, 0.7796, 0.4548, 0.7617, 0.4754, 0.7839, 0.3027, 0.7587, 0.3212, 0.7772, 0.3079, 0.802, 0.2814, 0.7805, 0.4379, 0.7498, 0.4548, 0.7617, 0.4359, 0.7796, 0.4237, 0.7542, 0.3212, 0.7772, 0.3027, 0.7587, 0.3199, 0.7473, 0.3341, 0.752, 0.441, 0.7244, 0.4553, 0.7137, 0.4708, 0.7484, 0.4454, 0.732, 0.287, 0.745, 0.3035, 0.7107, 0.3175, 0.7217, 0.3129, 0.7292, 0.5084, 0.7431, 0.4889, 0.7705, 0.4708, 0.7484, 0.4553, 0.7137, 0.287, 0.745, 0.2683, 0.7667, 0.2494, 0.7387, 0.3035, 0.7107, 0.5394, 0.7645, 0.5037, 0.7876, 0.4889, 0.7705, 0.5084, 0.7431, 0.2683, 0.7667, 0.253, 0.7834, 0.2178, 0.7593, 0.2494, 0.7387, 0.5521, 0.7877, 0.5186, 0.7916, 0.5037, 0.7876, 0.5394, 0.7645, 0.253, 0.7834, 0.2379, 0.787, 0.2043, 0.7822, 0.2178, 0.7593, 0.5509, 0.8118, 0.5168, 0.8073, 0.5186, 0.7916, 0.5521, 0.7877, 0.2379, 0.787, 0.2392, 0.8029, 0.2048, 0.8064, 0.2043, 0.7822, 0.5125, 0.8288, 0.5168, 0.8073, 0.5509, 0.8118, 0.2048, 0.8064, 0.2392, 0.8029, 0.243, 0.8246, 0.5083, 0.6977, 0.4348, 0.6589, 0.4841, 0.6288, 0.5434, 0.6835, 0.2769, 0.6251, 0.3253, 0.6562, 0.2508, 0.6932, 0.2161, 0.6781, 0.5638, 0.7392, 0.5083, 0.6977, 0.5434, 0.6835, 0.5811, 0.7269, 0.2161, 0.6781, 0.2508, 0.6932, 0.1941, 0.7332, 0.1772, 0.7204, 0.62, 0.7916, 0.5638, 0.7392, 0.5811, 0.7269, 0.6167, 0.76, 0.1772, 0.7204, 0.1941, 0.7332, 0.1361, 0.7841, 0.1404, 0.7524, 0.7075, 0.7599, 0.62, 0.7916, 0.6167, 0.76, 0.6606, 0.7412, 0.1404, 0.7524, 0.1361, 0.7841, 0.04953, 0.7488, 0.09704, 0.7321, 0.7455, 0.6521, 0.7075, 0.7599, 0.6606, 0.7412, 0.6773, 0.6704, 0.09704, 0.7321, 0.04953, 0.7488, 0.01941, 0.6397, 0.08356, 0.662, 0.7408, 0.5724, 0.7455, 0.6521, 0.6773, 0.6704, 0.6714, 0.5927, 0.08356, 0.662, 0.01941, 0.6397, 0.03366, 0.5644, 0.09282, 0.5899, 0.6773, 0.6704, 0.5434, 0.6835, 0.4841, 0.6288, 0.6714, 0.5927, 0.2769, 0.6251, 0.2161, 0.6781, 0.08356, 0.662, 0.09282, 0.5899, 0.6773, 0.6704, 0.6606, 0.7412, 0.5811, 0.7269, 0.5434, 0.6835, 0.1772, 0.7204, 0.09704, 0.7321, 0.08356, 0.662, 0.2161, 0.6781, 0.6606, 0.7412, 0.6167, 0.76, 0.5811, 0.7269, 0.1772, 0.7204, 0.1404, 0.7524, 0.09704, 0.7321, 0.8424, 0.1952, 0.8293, 0.2196, 0.8346, 0.2069, 0.8347, 0.207, 0.03366, 0.5644, 0.05122, 0.5227, 0.145, 0.5626, 0.09282, 0.5899, 0.6204, 0.5657, 0.6714, 0.5927, 0.4841, 0.6288, 0.4981, 0.5523, 0.2769, 0.6251, 0.09282, 0.5899, 0.145, 0.5626, 0.2642, 0.5501, 0.391, 0.6119, 0.4981, 0.5523, 0.4841, 0.6288, 0.4348, 0.6589, 0.2769, 0.6251, 0.2642, 0.5501, 0.3699, 0.6102, 0.3253, 0.6562])
me_suzanne.use_remesh_fix_poles = True
me_suzanne.use_remesh_preserve_attributes = False
me_suzanne.use_mirror_vertex_groups = False
me_suzanne.update()

# ---- objects
ob_camera = bpy.data.objects.new('Camera', cam_camera)
ob_cube_002 = bpy.data.objects.new('Cube.002', me_cube_002)
ob_cube_000 = bpy.data.objects.new('Cube.000', me_cube_003)
ob_cube_001 = bpy.data.objects.new('Cube.001', me_cube_004)
ob_cube_003 = bpy.data.objects.new('Cube.003', me_cube_005)
ob_cube_004 = bpy.data.objects.new('Cube.004', me_cube_006)
ob_suzanne = bpy.data.objects.new('Suzanne', me_suzanne)
ob_spot = bpy.data.objects.new('Spot', light_spot)
ob_spot_001 = bpy.data.objects.new('Spot.001', light_spot_001)
ob_spot_002 = bpy.data.objects.new('Spot.002', light_spot_002)
ob_point = bpy.data.objects.new('Point', light_point_001)

# ---- transforms, parenting, visibility, modifiers, constraints
ob_camera.location = (8.711, -8.574, 10.81)
ob_camera.rotation_euler = (1.109, 0.0, 0.8149)
ob_camera.lock_rotations_4d = False
ob_camera.empty_display_type = 'ARROWS'
ob_camera.color = (0.0, 0.0, 0.0, 0.0)
ob_camera.display_type = 'WIRE'
ob_camera.lineart.crease_threshold = 0.0
ob_cube_002.location = (0.2137, 0.1164, 0.2817)
ob_cube_002.lock_rotations_4d = False
ob_cube_002.empty_display_type = 'ARROWS'
ob_cube_002.lineart.crease_threshold = 0.0
ob_cube_000.location = (0.2025, 0.08883, 2.431)
ob_cube_000.lock_rotations_4d = False
ob_cube_000.empty_display_type = 'ARROWS'
ob_cube_000.lineart.crease_threshold = 0.0
ob_cube_001.location = (0.2025, 0.08883, 4.653)
ob_cube_001.lock_rotations_4d = False
ob_cube_001.empty_display_type = 'ARROWS'
ob_cube_001.lineart.crease_threshold = 0.0
ob_cube_003.location = (0.2025, 0.08883, 6.835)
ob_cube_003.lock_rotations_4d = False
ob_cube_003.empty_display_type = 'ARROWS'
ob_cube_003.lineart.crease_threshold = 0.0
ob_cube_004.location = (0.2025, 0.08883, 9.017)
ob_cube_004.lock_rotations_4d = False
ob_cube_004.empty_display_type = 'ARROWS'
ob_cube_004.lineart.crease_threshold = 0.0
ob_suzanne.location = (6.226, 2.997, 4.806)
ob_suzanne.lineart.crease_threshold = 0.0
ob_spot.location = (5.823, -9.376, 9.502)
ob_spot.rotation_euler = (1.4, 0.2604, 0.1197)
ob_spot.lineart.crease_threshold = 0.0
ob_spot_001.location = (-0.8625, 7.547, 12.92)
ob_spot_001.rotation_euler = (-0.7699, 0.2248, 0.2479)
ob_spot_001.lineart.crease_threshold = 0.0
ob_spot_002.location = (2.662, -1.445, 18.92)
ob_spot_002.rotation_euler = (0.2716, 0.1865, 0.1169)
ob_spot_002.lineart.crease_threshold = 0.0
ob_point.location = (5.425, -4.018, 7.271)
ob_point.lineart.crease_threshold = 0.0

# ---- collection membership
col_collection.objects.link(ob_camera)
col_collection.objects.link(ob_cube_002)
col_collection.objects.link(ob_cube_000)
col_collection.objects.link(ob_cube_001)
col_collection.objects.link(ob_cube_003)
col_collection.objects.link(ob_cube_004)
col_collection.objects.link(ob_suzanne)
col_collection.objects.link(ob_spot)
col_collection.objects.link(ob_spot_001)
col_collection.objects.link(ob_spot_002)
col_collection.objects.link(ob_point)

# ---- scene / render settings (as saved in the file)
scene.camera = ob_camera
scene.frame_start = 1; scene.frame_end = 250; scene.frame_set(1)
scene.render.engine = 'BLENDER_EEVEE_NEXT'
scene.cycles.use_denoising = False
scene.cycles.samples = 128
scene.cycles.sampling_pattern = 'TABULATED_SOBOL'
scene.cycles.use_adaptive_sampling = False
scene.cycles.use_light_tree = False
scene.view_settings.view_transform = 'Filmic'
bpy.context.view_layer.update()
